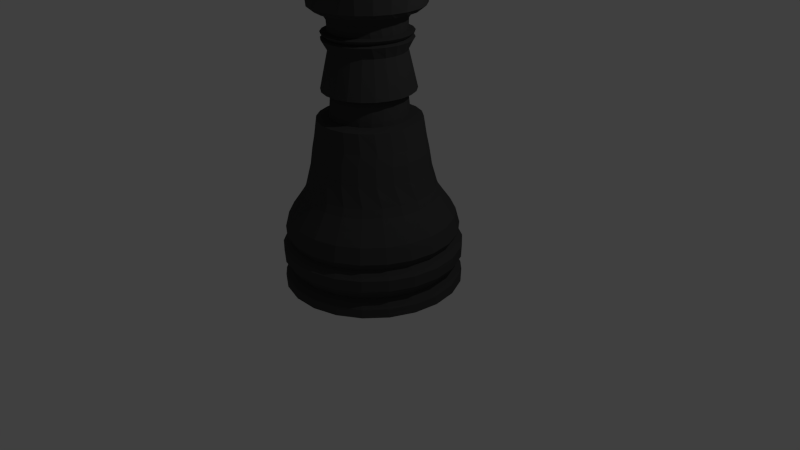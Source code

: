 # Source: b_rook.blend  (saved by Blender 2.69.0; exported with 4.5.12 LTS)
import bpy
from mathutils import Matrix  # noqa: F401  (used for matrix-valued properties, if any)

bpy.ops.wm.read_factory_settings(use_empty=True)
scene = bpy.context.scene
scene.name = 'Scene'

# ---- collections
col_collection_1 = bpy.data.collections.new('Collection 1'); scene.collection.children.link(col_collection_1)

# ---- materials (node trees are filled in below, after node groups)
mat_material = bpy.data.materials.new('Material')
mat_material.alpha_threshold = 0.0
mat_material.use_transparent_shadow = False
mat_material.diffuse_color = (0.0578, 0.0578, 0.0578, 1.0)
mat_material.roughness = 0.5
mat_material.line_color = (0.0, 0.0, 0.0, 1.0)

# ---- material node trees

# ---- world
world_world = bpy.data.worlds.new('World'); scene.world = world_world
world_world.color = (0.05088, 0.05088, 0.05088)
world_world.use_sun_shadow = False
world_world.sun_shadow_jitter_overblur = 0.0
world_world.cycles.sampling_method = 'MANUAL'
world_world.cycles.sample_map_resolution = 256

# ---- cameras
cam_camera = bpy.data.cameras.new('Camera')
cam_camera.clip_end = 100.0
cam_camera.lens = 35.0
cam_camera.sensor_width = 32.0
cam_camera.sensor_height = 18.0
cam_camera.ortho_scale = 7.314
cam_camera.dof.focus_distance = 0.0
cam_camera.dof.aperture_fstop = 128.0

# ---- lights
light_lamp = bpy.data.lights.new('Lamp', 'POINT')
light_lamp.transmission_factor = 0.0
light_lamp.cutoff_distance = 30.0
light_lamp.energy = 100.0
light_lamp.shadow_buffer_clip_start = 1.001
light_lamp.shadow_soft_size = 0.1
light_lamp.shadow_maximum_resolution = 0.006
light_lamp.use_absolute_resolution = True
light_lamp.cycles.use_multiple_importance_sampling = False

# ---- meshes
me_plane_001 = bpy.data.meshes.new('Plane.001')
me_plane_001.from_pydata([(2.018, -1.969, -0.0038), (0.01829, -1.969, -0.0038), (0.03259, 1.489, -0.0001375), (0.02301, 1.42, -0.003173), (0.01829, 1.451, -0.0038), (0.01829, 1.25, -0.0038), (0.01829, 1.048, -0.0038), (0.01829, 0.8471, -0.0038), (0.01829, 0.646, -0.0038), (0.01829, 0.4448, -0.0038), (0.01829, 0.2436, -0.0038), (0.01829, 0.04241, -0.0038), (0.01829, -0.1588, -0.0038), (0.01829, -0.36, -0.0038), (0.01829, -0.5611, -0.0038), (0.01829, -0.7623, -0.0038), (0.01829, -0.9635, -0.0038), (0.01829, -1.165, -0.0038), (0.01829, -1.366, -0.0038), (0.01829, -1.567, -0.0038), (0.01829, -1.768, -0.0038), (1.993, -1.863, -0.0038), (1.831, -1.759, -0.0038), (2.018, -1.472, -0.0038), (1.842, -1.378, 0.005449), (1.945, -1.277, 0.009599), (1.433, -0.6993, 0.002737), (1.315, -0.4509, 0.05455), (1.258, -0.2356, 0.05406), (1.205, -0.08529, 0.02679), (1.139, 0.1588, 0.04764), (0.8619, 0.1816, 0.0574), (0.822, 0.4531, 0.02717), (0.8356, 0.9696, 0.003505), (0.9719, 1.11, 0.03949), (0.879, 1.128, 0.01995), (0.9789, 1.184, 0.001714), (0.8186, 1.203, -0.09771), (1.113, 1.439, -0.03639), (1.237, 1.499, 0.03707), (0.7441, 1.51, -0.004235), (0.01829, -0.9132, -0.0038), (0.01829, -0.8629, -0.0038), (0.01829, -0.8126, -0.0038), (1.51, -0.802, 0.003336), (1.675, -0.9384, 0.004036), (1.854, -1.081, 0.006603), (0.01829, -1.466, -0.0038), (2.018, -1.615, -0.0038), (0.01829, 0.547, -0.0038), (1.022, 0.5055, 0.01515), (0.01829, 1.518, -0.0038), (0.01383, 1.478, -0.005334), (0.9364, 1.417, -0.06116), (0.8322, 1.33, -0.07998), (1.938, -1.969, 0.3164), (0.01945, -1.969, -0.0007461), (0.03139, 1.489, 0.004832), (0.0239, 1.42, -0.0008296), (0.01945, 1.451, -0.0007461), (0.01945, 1.25, -0.0007461), (0.01945, 1.048, -0.0007461), (0.01945, 0.8471, -0.0007461), (0.01945, 0.646, -0.0007461), (0.01945, 0.4448, -0.0007461), (0.01945, 0.2436, -0.0007461), (0.01945, 0.04241, -0.0007461), (0.01945, -0.1588, -0.0007461), (0.01945, -0.36, -0.0007461), (0.01945, -0.5611, -0.0007461), (0.01945, -0.7623, -0.0007461), (0.01945, -0.9635, -0.0007461), (0.01945, -1.165, -0.0007461), (0.01945, -1.366, -0.0007461), (0.01945, -1.567, -0.0007461), (0.01945, -1.768, -0.0007461), (1.914, -1.863, 0.3124), (1.758, -1.759, 0.2866), (1.938, -1.472, 0.3164), (1.765, -1.378, 0.2973), (1.861, -1.277, 0.3176), (1.374, -0.6993, 0.2298), (1.235, -0.4509, 0.2609), (1.18, -0.2356, 0.2514), (1.142, -0.08529, 0.2167), (1.069, 0.1588, 0.2264), (0.7983, 0.1816, 0.1917), (0.7751, 0.4531, 0.1564), (0.8, 0.9696, 0.1359), (0.9128, 1.11, 0.192), (0.8335, 1.128, 0.1585), (0.9384, 1.184, 0.1569), (0.8344, 1.203, 0.03605), (1.086, 1.439, 0.1401), (1.169, 1.499, 0.2315), (0.7162, 1.51, 0.1137), (0.01945, -0.9132, -0.0007461), (0.01945, -0.8629, -0.0007461), (0.01945, -0.8126, -0.0007461), (1.447, -0.802, 0.2426), (1.605, -0.9384, 0.2694), (1.776, -1.081, 0.3003), (0.01945, -1.466, -0.0007461), (1.939, -1.615, 0.3164), (0.01945, 0.547, -0.0007461), (0.9733, 0.5055, 0.1766), (0.01945, 1.518, -0.0007461), (0.01546, 1.478, -0.001065), (0.9291, 1.417, 0.08981), (0.8385, 1.33, 0.05521), (1.702, -1.969, 0.6109), (0.01903, -1.969, 0.002368), (0.02776, 1.489, 0.009411), (0.02358, 1.42, 0.00156), (0.01903, 1.451, 0.002368), (0.01903, 1.25, 0.002368), (0.01903, 1.048, 0.002368), (0.01903, 0.8471, 0.002368), (0.01903, 0.646, 0.002368), (0.01903, 0.4448, 0.002368), (0.01903, 0.2436, 0.002368), (0.01903, 0.04241, 0.002368), (0.01903, -0.1588, 0.002368), (0.01903, -0.36, 0.002368), (0.01903, -0.5611, 0.002368), (0.01903, -0.7623, 0.002368), (0.01903, -0.9635, 0.002368), (0.01903, -1.165, 0.002368), (0.01903, -1.366, 0.002368), (0.01903, -1.567, 0.002368), (0.01903, -1.768, 0.002368), (1.68, -1.863, 0.6032), (1.544, -1.759, 0.5538), (1.702, -1.472, 0.6109), (1.545, -1.378, 0.5651), (1.627, -1.277, 0.5999), (1.203, -0.6993, 0.4383), (1.054, -0.4509, 0.446), (1.007, -0.2356, 0.4283), (0.9876, -0.08529, 0.3891), (0.9127, 0.1588, 0.3868), (0.67, 0.1816, 0.3106), (0.6654, 0.4531, 0.273), (0.6996, 0.9696, 0.2572), (0.7797, 1.11, 0.329), (0.7203, 1.128, 0.2843), (0.8219, 1.184, 0.2993), (0.7825, 1.203, 0.1669), (0.9722, 1.439, 0.3052), (1.005, 1.499, 0.4072), (0.6303, 1.51, 0.2225), (0.01903, -0.9132, 0.002368), (0.01903, -0.8629, 0.002368), (0.01903, -0.8126, 0.002368), (1.267, -0.802, 0.4622), (1.405, -0.9384, 0.5129), (1.553, -1.081, 0.5697), (0.01903, -1.466, 0.002368), (1.702, -1.615, 0.611), (0.01903, 0.547, 0.002368), (0.8454, 0.5055, 0.3238), (0.01903, 1.518, 0.002368), (0.01488, 1.478, 0.003289), (0.8465, 1.417, 0.2335), (0.7769, 1.33, 0.1859), (1.327, -1.969, 0.856), (0.01708, -1.969, 0.00529), (0.02198, 1.489, 0.01323), (0.02208, 1.42, 0.003803), (0.01708, 1.451, 0.00529), (0.01708, 1.25, 0.00529), (0.01708, 1.048, 0.00529), (0.01708, 0.8471, 0.00529), (0.01708, 0.646, 0.00529), (0.01708, 0.4448, 0.00529), (0.01708, 0.2436, 0.00529), (0.01708, 0.04241, 0.00529), (0.01708, -0.1588, 0.00529), (0.01708, -0.36, 0.00529), (0.01708, -0.5611, 0.00529), (0.01708, -0.7623, 0.00529), (0.01708, -0.9635, 0.00529), (0.01708, -1.165, 0.00529), (0.01708, -1.366, 0.00529), (0.01708, -1.567, 0.00529), (0.01708, -1.768, 0.00529), (1.31, -1.863, 0.8452), (1.204, -1.759, 0.7762), (1.327, -1.472, 0.856), (1.199, -1.378, 0.7871), (1.261, -1.277, 0.8335), (0.9347, -0.6993, 0.6113), (0.7879, -0.4509, 0.5951), (0.7513, -0.2356, 0.5706), (0.7529, -0.08529, 0.5299), (0.6821, 0.1588, 0.5158), (0.4874, 0.1816, 0.4042), (0.5018, 0.4531, 0.3674), (0.5425, 0.9696, 0.3577), (0.5834, 1.11, 0.4393), (0.5489, 1.128, 0.387), (0.6388, 1.184, 0.4175), (0.6673, 1.203, 0.2842), (0.7803, 1.439, 0.4455), (0.7608, 1.499, 0.5499), (0.4935, 1.51, 0.3132), (0.01708, -0.9132, 0.00529), (0.01708, -0.8629, 0.00529), (0.01708, -0.8126, 0.00529), (0.9842, -0.802, 0.6444), (1.091, -0.9384, 0.7149), (1.205, -1.081, 0.7929), (0.01708, -1.466, 0.00529), (1.327, -1.615, 0.856), (0.01708, 0.547, 0.00529), (0.6491, 0.5055, 0.4447), (0.01708, 1.518, 0.00529), (0.01214, 1.478, 0.007374), (0.6954, 1.417, 0.3583), (0.6524, 1.33, 0.3016), (0.8446, -1.969, 1.032), (0.01374, -1.969, 0.007784), (0.01453, 1.489, 0.01598), (0.01952, 1.42, 0.005717), (0.01374, 1.451, 0.007784), (0.01374, 1.25, 0.007784), (0.01374, 1.048, 0.007784), (0.01374, 0.8471, 0.007784), (0.01374, 0.646, 0.007784), (0.01374, 0.4448, 0.007784), (0.01374, 0.2436, 0.007784), (0.01374, 0.04241, 0.007784), (0.01374, -0.1588, 0.007784), (0.01374, -0.36, 0.007784), (0.01374, -0.5611, 0.007784), (0.01374, -0.7623, 0.007784), (0.01374, -0.9635, 0.007784), (0.01374, -1.165, 0.007784), (0.01374, -1.366, 0.007784), (0.01374, -1.567, 0.007784), (0.01374, -1.768, 0.007784), (0.834, -1.863, 1.019), (0.7666, -1.759, 0.9356), (0.8446, -1.472, 1.032), (0.7565, -1.378, 0.9454), (0.7924, -1.277, 0.9997), (0.5908, -0.6993, 0.7347), (0.4581, -0.4509, 0.6959), (0.4353, -0.2356, 0.6666), (0.4571, -0.08529, 0.6278), (0.3963, 0.1588, 0.6031), (0.2653, 0.1816, 0.4651), (0.2976, 0.4531, 0.4321), (0.3415, 0.9696, 0.4293), (0.3399, 1.11, 0.514), (0.3329, 1.128, 0.4583), (0.4039, 1.184, 0.5019), (0.498, 1.203, 0.3785), (0.5259, 1.439, 0.5498), (0.4548, 1.499, 0.6481), (0.3167, 1.51, 0.3786), (0.01374, -0.9132, 0.007784), (0.01374, -0.8629, 0.007784), (0.01374, -0.8126, 0.007784), (0.6218, -0.802, 0.7743), (0.6891, -0.9384, 0.859), (0.7595, -1.081, 0.9519), (0.01374, -1.466, 0.007784), (0.8446, -1.615, 1.032), (0.01374, 0.547, 0.007784), (0.4002, 0.5055, 0.5297), (0.01374, 1.518, 0.007784), (0.007474, 1.478, 0.01086), (0.4879, 1.417, 0.454), (0.475, 1.33, 0.3928), (0.2939, -1.969, 1.124), (0.009285, -1.969, 0.009647), (0.006002, 1.489, 0.01743), (0.0161, 1.42, 0.007147), (0.009285, 1.451, 0.009647), (0.009285, 1.25, 0.009647), (0.009285, 1.048, 0.009647), (0.009285, 0.8471, 0.009647), (0.009285, 0.646, 0.009647), (0.009285, 0.4448, 0.009647), (0.009285, 0.2436, 0.009647), (0.009285, 0.04241, 0.009647), (0.009285, -0.1588, 0.009647), (0.009285, -0.36, 0.009647), (0.009285, -0.5611, 0.009647), (0.009285, -0.7623, 0.009647), (0.009285, -0.9635, 0.009647), (0.009285, -1.165, 0.009647), (0.009285, -1.366, 0.009647), (0.009285, -1.567, 0.009647), (0.009285, -1.768, 0.009647), (0.2903, -1.863, 1.11), (0.2672, -1.759, 1.019), (0.2939, -1.472, 1.124), (0.2526, -1.378, 1.027), (0.2599, -1.277, 1.085), (0.1991, -0.6993, 0.7987), (0.09121, -0.4509, 0.7404), (0.08398, -0.2356, 0.7086), (0.1243, -0.08529, 0.6749), (0.07836, 0.1588, 0.6415), (0.02172, 0.1816, 0.4883), (0.0692, 0.4531, 0.4618), (0.1128, 0.9696, 0.466), (0.06887, 1.11, 0.5471), (0.09001, 1.128, 0.4925), (0.1363, 1.184, 0.5456), (0.2884, 1.203, 0.4421), (0.2296, 1.439, 0.6095), (0.112, 1.499, 0.6937), (0.1145, 1.51, 0.4132), (0.009285, -0.9132, 0.009647), (0.009285, -0.8629, 0.009647), (0.009285, -0.8126, 0.009647), (0.209, -0.802, 0.8415), (0.2312, -0.9384, 0.9334), (0.2522, -1.081, 1.034), (0.009285, -1.466, 0.009647), (0.2939, -1.615, 1.124), (0.009285, 0.547, 0.009647), (0.1188, 0.5055, 0.5717), (0.009285, 1.518, 0.009647), (0.001248, 1.478, 0.01347), (0.2408, 1.417, 0.513), (0.2591, 1.33, 0.4522), (-0.2806, -1.969, 1.125), (0.00408, -1.969, 0.01073), (-0.002908, 1.489, 0.01747), (0.0121, 1.42, 0.007977), (0.00408, 1.451, 0.01073), (0.00408, 1.25, 0.01073), (0.00408, 1.048, 0.01073), (0.00408, 0.8471, 0.01073), (0.00408, 0.646, 0.01073), (0.00408, 0.4448, 0.01073), (0.00408, 0.2436, 0.01073), (0.00408, 0.04241, 0.01073), (0.00408, -0.1588, 0.01073), (0.00408, -0.36, 0.01073), (0.00408, -0.5611, 0.01073), (0.00408, -0.7623, 0.01073), (0.00408, -0.9635, 0.01073), (0.00408, -1.165, 0.01073), (0.00408, -1.366, 0.01073), (0.00408, -1.567, 0.01073), (0.00408, -1.768, 0.01073), (-0.2769, -1.863, 1.111), (-0.2538, -1.759, 1.02), (-0.2806, -1.472, 1.125), (-0.2718, -1.378, 1.025), (-0.2937, -1.277, 1.082), (-0.2087, -0.6993, 0.7979), (-0.2831, -0.4509, 0.7248), (-0.2741, -0.2356, 0.6932), (-0.2185, -0.08529, 0.6673), (-0.2459, 0.1588, 0.6279), (-0.2236, 0.1816, 0.472), (-0.1648, 0.4531, 0.4541), (-0.1251, 0.9696, 0.465), (-0.2078, 1.11, 0.5358), (-0.1602, 1.128, 0.4869), (-0.1423, 1.184, 0.5451), (0.05534, 1.203, 0.47), (-0.08455, 1.439, 0.6197), (-0.2398, 1.499, 0.6832), (-0.09697, 1.51, 0.4145), (0.00408, -0.9132, 0.01073), (0.00408, -0.8629, 0.01073), (0.00408, -0.8126, 0.01073), (-0.2207, -0.802, 0.8406), (-0.2454, -0.9384, 0.9323), (-0.2755, -1.081, 1.032), (0.00408, -1.466, 0.01073), (-0.2806, -1.615, 1.125), (0.00408, 0.547, 0.01073), (-0.1721, 0.5055, 0.5673), (0.00408, 1.518, 0.01073), (-0.006029, 1.478, 0.01498), (-0.02572, 1.417, 0.5304), (0.02223, 1.33, 0.475), (-0.8323, -1.969, 1.035), (-0.001456, -1.969, 0.01094), (-0.01148, 1.489, 0.0161), (0.007855, 1.42, 0.00814), (-0.001456, 1.451, 0.01094), (-0.001456, 1.25, 0.01094), (-0.001456, 1.048, 0.01094), (-0.001456, 0.8471, 0.01094), (-0.001456, 0.646, 0.01094), (-0.001456, 0.4448, 0.01094), (-0.001456, 0.2436, 0.01094), (-0.001456, 0.04241, 0.01094), (-0.001456, -0.1588, 0.01094), (-0.001456, -0.36, 0.01094), (-0.001456, -0.5611, 0.01094), (-0.001456, -0.7623, 0.01094), (-0.001456, -0.9635, 0.01094), (-0.001456, -1.165, 0.01094), (-0.001456, -1.366, 0.01094), (-0.001456, -1.567, 0.01094), (-0.001456, -1.768, 0.01094), (-0.8217, -1.863, 1.022), (-0.7543, -1.759, 0.9388), (-0.8323, -1.472, 1.035), (-0.7741, -1.378, 0.9409), (-0.8235, -1.277, 0.9917), (-0.5997, -0.6993, 0.7325), (-0.6345, -0.4509, 0.6506), (-0.61, -0.2356, 0.6217), (-0.5437, -0.08529, 0.6056), (-0.5503, 0.1588, 0.5635), (-0.4508, 0.1816, 0.4174), (-0.3854, 0.4531, 0.4095), (-0.3528, 0.9696, 0.4264), (-0.4676, 1.11, 0.4812), (-0.3974, 1.128, 0.4417), (-0.4094, 1.184, 0.5005), (-0.1822, 1.203, 0.4597), (-0.3911, 1.439, 0.5798), (-0.572, 1.499, 0.6173), (-0.3004, 1.51, 0.3821), (-0.001456, -0.9132, 0.01094), (-0.001456, -0.8629, 0.01094), (-0.001456, -0.8126, 0.01094), (-0.6326, -0.802, 0.7715), (-0.7022, -0.9384, 0.8556), (-0.7808, -1.081, 0.9464), (-0.001456, -1.466, 0.01094), (-0.8323, -1.615, 1.035), (-0.001456, 0.547, 0.01094), (-0.4492, 0.5055, 0.5171), (-0.001456, 1.518, 0.01094), (-0.01377, 1.478, 0.01527), (-0.2902, 1.417, 0.5048), (-0.2164, 1.33, 0.4593), (-1.317, -1.969, 0.861), (-0.006873, -1.969, 0.01027), (-0.01901, 1.489, 0.01342), (0.003697, 1.42, 0.007623), (-0.006873, 1.451, 0.01027), (-0.006873, 1.25, 0.01027), (-0.006873, 1.048, 0.01027), (-0.006873, 0.8471, 0.01027), (-0.006873, 0.646, 0.01027), (-0.006873, 0.4448, 0.01027), (-0.006873, 0.2436, 0.01027), (-0.006873, 0.04241, 0.01027), (-0.006873, -0.1588, 0.01027), (-0.006873, -0.36, 0.01027), (-0.006873, -0.5611, 0.01027), (-0.006873, -0.7623, 0.01027), (-0.006873, -0.9635, 0.01027), (-0.006873, -1.165, 0.01027), (-0.006873, -1.366, 0.01027), (-0.006873, -1.567, 0.01027), (-0.006873, -1.768, 0.01027), (-1.3, -1.863, 0.8502), (-1.194, -1.759, 0.7811), (-1.317, -1.472, 0.861), (-1.214, -1.378, 0.78), (-1.287, -1.277, 0.821), (-0.9421, -0.6993, 0.6077), (-0.9344, -0.4509, 0.5236), (-0.8965, -0.2356, 0.4998), (-0.8248, -0.08529, 0.4948), (-0.8101, 0.1588, 0.4534), (-0.6415, 0.1816, 0.329), (-0.5748, 0.4531, 0.3318), (-0.5519, 0.9696, 0.3531), (-0.6895, 1.11, 0.3875), (-0.6024, 1.128, 0.3608), (-0.6434, 1.184, 0.4153), (-0.4049, 1.203, 0.4122), (-0.6653, 1.439, 0.4929), (-0.8578, 1.499, 0.5014), (-0.4795, 1.51, 0.3188), (-0.006873, -0.9132, 0.01027), (-0.006873, -0.8629, 0.01027), (-0.006873, -0.8126, 0.01027), (-0.9932, -0.802, 0.64), (-1.102, -0.9384, 0.7096), (-1.223, -1.081, 0.7842), (-0.006873, -1.466, 0.01027), (-1.317, -1.615, 0.861), (-0.006873, 0.547, 0.01027), (-0.6898, 0.5055, 0.4249), (-0.006873, 1.518, 0.01027), (-0.02134, 1.478, 0.01433), (-0.5311, 1.417, 0.4384), (-0.4376, 1.33, 0.4063), (-1.694, -1.969, 0.6173), (-0.01173, -1.969, 0.008761), (-0.02491, 1.489, 0.009662), (-3.382e-05, 1.42, 0.006467), (-0.01173, 1.451, 0.008761), (-0.01173, 1.25, 0.008761), (-0.01173, 1.048, 0.008761), (-0.01173, 0.8471, 0.008761), (-0.01173, 0.646, 0.008761), (-0.01173, 0.4448, 0.008761), (-0.01173, 0.2436, 0.008761), (-0.01173, 0.04241, 0.008761), (-0.01173, -0.1588, 0.008761), (-0.01173, -0.36, 0.008761), (-0.01173, -0.5611, 0.008761), (-0.01173, -0.7623, 0.008761), (-0.01173, -0.9635, 0.008761), (-0.01173, -1.165, 0.008761), (-0.01173, -1.366, 0.008761), (-0.01173, -1.567, 0.008761), (-0.01173, -1.768, 0.008761), (-1.673, -1.863, 0.6096), (-1.536, -1.759, 0.5602), (-1.694, -1.472, 0.6173), (-1.555, -1.378, 0.556), (-1.645, -1.277, 0.5837), (-1.208, -0.6993, 0.4337), (-1.159, -0.4509, 0.3543), (-1.11, -0.2356, 0.3374), (-1.039, -0.08529, 0.344), (-1.004, 0.1588, 0.3066), (-0.7802, 0.1816, 0.214), (-0.7176, 0.4531, 0.2273), (-0.7064, 0.9696, 0.2513), (-0.8556, 1.11, 0.2625), (-0.7587, 1.128, 0.2507), (-0.8252, 1.184, 0.2964), (-0.5948, 1.203, 0.3313), (-0.8848, 1.439, 0.366), (-1.074, 1.499, 0.3449), (-0.6196, 1.51, 0.2296), (-0.01173, -0.9132, 0.008761), (-0.01173, -0.8629, 0.008761), (-0.01173, -0.8126, 0.008761), (-1.273, -0.802, 0.4566), (-1.413, -0.9384, 0.5061), (-1.566, -1.081, 0.5586), (-0.01173, -1.466, 0.008761), (-1.694, -1.615, 0.6174), (-0.01173, 0.547, 0.008761), (-0.8745, 0.5055, 0.2983), (-0.01173, 1.518, 0.008761), (-0.02814, 1.478, 0.01223), (-0.729, 1.417, 0.3364), (-0.6233, 1.33, 0.3205), (-1.935, -1.969, 0.3237), (-0.01564, -1.969, 0.006545), (-0.02868, 1.489, 0.005118), (-0.003035, 1.42, 0.004767), (-0.01564, 1.451, 0.006545), (-0.01564, 1.25, 0.006545), (-0.01564, 1.048, 0.006545), (-0.01564, 0.8471, 0.006545), (-0.01564, 0.646, 0.006545), (-0.01564, 0.4448, 0.006545), (-0.01564, 0.2436, 0.006545), (-0.01564, 0.04241, 0.006545), (-0.01564, -0.1588, 0.006545), (-0.01564, -0.36, 0.006545), (-0.01564, -0.5611, 0.006545), (-0.01564, -0.7623, 0.006545), (-0.01564, -0.9635, 0.006545), (-0.01564, -1.165, 0.006545), (-0.01564, -1.366, 0.006545), (-0.01564, -1.567, 0.006545), (-0.01564, -1.768, 0.006545), (-1.91, -1.863, 0.3196), (-1.755, -1.759, 0.2939), (-1.935, -1.472, 0.3237), (-1.77, -1.378, 0.2869), (-1.871, -1.277, 0.2992), (-1.376, -0.6993, 0.2246), (-1.289, -0.4509, 0.1562), (-1.234, -0.2356, 0.1476), (-1.169, -0.08529, 0.1653), (-1.117, 0.1588, 0.1349), (-0.8558, 0.1816, 0.0816), (-0.8023, 0.4531, 0.1043), (-0.8035, 0.9696, 0.1291), (-0.9523, 1.11, 0.1162), (-0.8534, 1.128, 0.1202), (-0.9402, 1.184, 0.1536), (-0.7366, 1.203, 0.2236), (-1.032, 1.439, 0.2094), (-1.203, 1.499, 0.1604), (-0.7094, 1.51, 0.1219), (-0.01564, -0.9132, 0.006545), (-0.01564, -0.8629, 0.006545), (-0.01564, -0.8126, 0.006545), (-1.45, -0.802, 0.2362), (-1.609, -0.9384, 0.2616), (-1.782, -1.081, 0.2876), (-0.01564, -1.466, 0.006545), (-1.935, -1.615, 0.3237), (-0.01564, 0.547, 0.006545), (-0.9885, 0.5055, 0.1476), (-0.01564, 1.518, 0.006545), (-0.03361, 1.478, 0.009129), (-0.8679, 1.417, 0.2072), (-0.7584, 1.33, 0.2087), (-2.018, -1.969, 0.003798), (-0.01829, -1.969, 0.0038), (-0.03002, 1.489, 0.0001607), (-0.005063, 1.42, 0.002659), (-0.01829, 1.451, 0.0038), (-0.01829, 1.25, 0.0038), (-0.01829, 1.048, 0.0038), (-0.01829, 0.8471, 0.0038), (-0.01829, 0.646, 0.0038), (-0.01829, 0.4448, 0.0038), (-0.01829, 0.2436, 0.0038), (-0.01829, 0.04241, 0.0038), (-0.01829, -0.1588, 0.0038), (-0.01829, -0.36, 0.0038), (-0.01829, -0.5611, 0.0038), (-0.01829, -0.7623, 0.0038), (-0.01829, -0.9635, 0.0038), (-0.01829, -1.165, 0.0038), (-0.01829, -1.366, 0.0038), (-0.01829, -1.567, 0.0038), (-0.01829, -1.768, 0.0038), (-1.993, -1.863, 0.003798), (-1.831, -1.759, 0.003798), (-2.018, -1.472, 0.003798), (-1.842, -1.378, -0.00545), (-1.945, -1.277, -0.0096), (-1.433, -0.6993, -0.002738), (-1.315, -0.4509, -0.05455), (-1.258, -0.2356, -0.05406), (-1.205, -0.08529, -0.02679), (-1.139, 0.1588, -0.04764), (-0.8619, 0.1816, -0.0574), (-0.822, 0.4531, -0.02717), (-0.8356, 0.9696, -0.003506), (-0.9719, 1.11, -0.03949), (-0.879, 1.128, -0.01995), (-0.9789, 1.184, -0.001715), (-0.8186, 1.203, 0.09771), (-1.095, 1.439, 0.03588), (-1.235, 1.499, -0.03704), (-0.7416, 1.51, 0.004258), (-0.01829, -0.9132, 0.0038), (-0.01829, -0.8629, 0.0038), (-0.01829, -0.8126, 0.0038), (-1.51, -0.802, -0.003337), (-1.675, -0.9384, -0.004037), (-1.854, -1.081, -0.006605), (-0.01829, -1.466, 0.0038), (-2.018, -1.615, 0.003798), (-0.01829, 0.547, 0.0038), (-1.022, 0.5055, -0.01515), (-0.01829, 1.518, 0.0038), (-0.0373, 1.478, 0.005291), (-0.9364, 1.417, 0.06115), (-0.8322, 1.33, 0.07998), (-1.938, -1.969, -0.3164), (-0.01945, -1.969, 0.0007461), (-0.02882, 1.489, -0.004809), (-0.005955, 1.42, 0.0003157), (-0.01945, 1.451, 0.0007461), (-0.01945, 1.25, 0.0007461), (-0.01945, 1.048, 0.0007461), (-0.01945, 0.8471, 0.0007461), (-0.01945, 0.646, 0.0007461), (-0.01945, 0.4448, 0.0007461), (-0.01945, 0.2436, 0.0007461), (-0.01945, 0.04241, 0.0007461), (-0.01945, -0.1588, 0.0007461), (-0.01945, -0.36, 0.0007461), (-0.01945, -0.5611, 0.0007461), (-0.01945, -0.7623, 0.0007461), (-0.01945, -0.9635, 0.0007461), (-0.01945, -1.165, 0.0007461), (-0.01945, -1.366, 0.0007461), (-0.01945, -1.567, 0.0007461), (-0.01945, -1.768, 0.0007461), (-1.914, -1.863, -0.3124), (-1.758, -1.759, -0.2866), (-1.938, -1.472, -0.3164), (-1.765, -1.378, -0.2973), (-1.861, -1.277, -0.3176), (-1.374, -0.6993, -0.2298), (-1.235, -0.4509, -0.2609), (-1.18, -0.2356, -0.2514), (-1.142, -0.08529, -0.2167), (-1.069, 0.1588, -0.2264), (-0.7983, 0.1816, -0.1917), (-0.7751, 0.4531, -0.1564), (-0.8, 0.9696, -0.1359), (-0.9128, 1.11, -0.192), (-0.8335, 1.128, -0.1585), (-0.9384, 1.184, -0.1569), (-0.8344, 1.203, -0.03605), (-1.068, 1.439, -0.1406), (-1.166, 1.499, -0.2315), (-0.7136, 1.51, -0.1137), (-0.01945, -0.9132, 0.0007461), (-0.01945, -0.8629, 0.0007461), (-0.01945, -0.8126, 0.0007461), (-1.447, -0.802, -0.2426), (-1.605, -0.9384, -0.2694), (-1.776, -1.081, -0.3003), (-0.01945, -1.466, 0.0007461), (-1.939, -1.615, -0.3164), (-0.01945, 0.547, 0.0007461), (-0.9733, 0.5055, -0.1766), (-0.01945, 1.518, 0.0007461), (-0.03892, 1.478, 0.001021), (-0.9291, 1.417, -0.08981), (-0.8385, 1.33, -0.05521), (-1.702, -1.969, -0.6109), (-0.01903, -1.969, -0.002368), (-0.02519, 1.489, -0.009388), (-0.005637, 1.42, -0.002074), (-0.01903, 1.451, -0.002368), (-0.01903, 1.25, -0.002368), (-0.01903, 1.048, -0.002368), (-0.01903, 0.8471, -0.002368), (-0.01903, 0.646, -0.002368), (-0.01903, 0.4448, -0.002368), (-0.01903, 0.2436, -0.002368), (-0.01903, 0.04241, -0.002368), (-0.01903, -0.1588, -0.002368), (-0.01903, -0.36, -0.002368), (-0.01903, -0.5611, -0.002368), (-0.01903, -0.7623, -0.002368), (-0.01903, -0.9635, -0.002368), (-0.01903, -1.165, -0.002368), (-0.01903, -1.366, -0.002368), (-0.01903, -1.567, -0.002368), (-0.01903, -1.768, -0.002368), (-1.68, -1.863, -0.6032), (-1.544, -1.759, -0.5538), (-1.702, -1.472, -0.6109), (-1.545, -1.378, -0.5651), (-1.627, -1.277, -0.5999), (-1.203, -0.6993, -0.4383), (-1.054, -0.4509, -0.446), (-1.007, -0.2356, -0.4283), (-0.9876, -0.08529, -0.3891), (-0.9127, 0.1588, -0.3868), (-0.67, 0.1816, -0.3106), (-0.6654, 0.4531, -0.273), (-0.6996, 0.9696, -0.2572), (-0.7797, 1.11, -0.329), (-0.7203, 1.128, -0.2843), (-0.8219, 1.184, -0.2993), (-0.7825, 1.203, -0.1669), (-0.9542, 1.439, -0.3057), (-1.003, 1.499, -0.4072), (-0.6277, 1.51, -0.2225), (-0.01903, -0.9132, -0.002368), (-0.01903, -0.8629, -0.002368), (-0.01903, -0.8126, -0.002368), (-1.267, -0.802, -0.4622), (-1.405, -0.9384, -0.5129), (-1.553, -1.081, -0.5697), (-0.01903, -1.466, -0.002368), (-1.702, -1.615, -0.611), (-0.01903, 0.547, -0.002368), (-0.8454, 0.5055, -0.3238), (-0.01903, 1.518, -0.002368), (-0.03835, 1.478, -0.003333), (-0.8465, 1.417, -0.2335), (-0.7769, 1.33, -0.1859), (-1.327, -1.969, -0.856), (-0.01708, -1.969, -0.00529), (-0.01941, 1.489, -0.01321), (-0.004135, 1.42, -0.004317), (-0.01708, 1.451, -0.00529), (-0.01708, 1.25, -0.00529), (-0.01708, 1.048, -0.00529), (-0.01708, 0.8471, -0.00529), (-0.01708, 0.646, -0.00529), (-0.01708, 0.4448, -0.00529), (-0.01708, 0.2436, -0.00529), (-0.01708, 0.04241, -0.00529), (-0.01708, -0.1588, -0.00529), (-0.01708, -0.36, -0.00529), (-0.01708, -0.5611, -0.00529), (-0.01708, -0.7623, -0.00529), (-0.01708, -0.9635, -0.00529), (-0.01708, -1.165, -0.00529), (-0.01708, -1.366, -0.00529), (-0.01708, -1.567, -0.00529), (-0.01708, -1.768, -0.00529), (-1.31, -1.863, -0.8452), (-1.204, -1.759, -0.7762), (-1.327, -1.472, -0.856), (-1.199, -1.378, -0.7871), (-1.261, -1.277, -0.8335), (-0.9347, -0.6993, -0.6113), (-0.7879, -0.4509, -0.5951), (-0.7513, -0.2356, -0.5706), (-0.7529, -0.08529, -0.5299), (-0.6821, 0.1588, -0.5158), (-0.4874, 0.1816, -0.4042), (-0.5018, 0.4531, -0.3674), (-0.5425, 0.9696, -0.3577), (-0.5834, 1.11, -0.4393), (-0.5489, 1.128, -0.387), (-0.6388, 1.184, -0.4175), (-0.6673, 1.203, -0.2842), (-0.7623, 1.439, -0.4461), (-0.7583, 1.499, -0.5499), (-0.4909, 1.51, -0.3132), (-0.01708, -0.9132, -0.00529), (-0.01708, -0.8629, -0.00529), (-0.01708, -0.8126, -0.00529), (-0.9842, -0.802, -0.6444), (-1.091, -0.9384, -0.7149), (-1.205, -1.081, -0.7929), (-0.01708, -1.466, -0.00529), (-1.327, -1.615, -0.856), (-0.01708, 0.547, -0.00529), (-0.6491, 0.5055, -0.4447), (-0.01708, 1.518, -0.00529), (-0.03561, 1.478, -0.007418), (-0.6954, 1.417, -0.3583), (-0.6524, 1.33, -0.3016), (-0.8446, -1.969, -1.032), (-0.01374, -1.969, -0.007784), (-0.01196, 1.489, -0.01595), (-0.001572, 1.42, -0.006231), (-0.01374, 1.451, -0.007784), (-0.01374, 1.25, -0.007784), (-0.01374, 1.048, -0.007784), (-0.01374, 0.8471, -0.007784), (-0.01374, 0.646, -0.007784), (-0.01374, 0.4448, -0.007784), (-0.01374, 0.2436, -0.007784), (-0.01374, 0.04241, -0.007784), (-0.01374, -0.1588, -0.007784), (-0.01374, -0.36, -0.007784), (-0.01374, -0.5611, -0.007784), (-0.01374, -0.7623, -0.007784), (-0.01374, -0.9635, -0.007784), (-0.01374, -1.165, -0.007784), (-0.01374, -1.366, -0.007784), (-0.01374, -1.567, -0.007784), (-0.01374, -1.768, -0.007784), (-0.834, -1.863, -1.019), (-0.7666, -1.759, -0.9356), (-0.8446, -1.472, -1.032), (-0.7565, -1.378, -0.9454), (-0.7924, -1.277, -0.9997), (-0.5908, -0.6993, -0.7347), (-0.4581, -0.4509, -0.6959), (-0.4353, -0.2356, -0.6666), (-0.4571, -0.08529, -0.6278), (-0.3963, 0.1588, -0.6031), (-0.2653, 0.1816, -0.4651), (-0.2976, 0.4531, -0.4321), (-0.3415, 0.9696, -0.4293), (-0.3399, 1.11, -0.514), (-0.3329, 1.128, -0.4583), (-0.4039, 1.184, -0.5019), (-0.498, 1.203, -0.3785), (-0.5079, 1.439, -0.5503), (-0.4522, 1.499, -0.6481), (-0.3142, 1.51, -0.3785), (-0.01374, -0.9132, -0.007784), (-0.01374, -0.8629, -0.007784), (-0.01374, -0.8126, -0.007784), (-0.6218, -0.802, -0.7743), (-0.6891, -0.9384, -0.859), (-0.7595, -1.081, -0.9519), (-0.01374, -1.466, -0.007784), (-0.8446, -1.615, -1.032), (-0.01374, 0.547, -0.007784), (-0.4002, 0.5055, -0.5297), (-0.01374, 1.518, -0.007784), (-0.03094, 1.478, -0.0109), (-0.4878, 1.417, -0.454), (-0.475, 1.33, -0.3928), (-0.2939, -1.969, -1.124), (-0.009285, -1.969, -0.009647), (-0.003432, 1.489, -0.01741), (0.001846, 1.42, -0.007661), (-0.009285, 1.451, -0.009647), (-0.009285, 1.25, -0.009647), (-0.009285, 1.048, -0.009647), (-0.009285, 0.8471, -0.009647), (-0.009285, 0.646, -0.009647), (-0.009285, 0.4448, -0.009647), (-0.009285, 0.2436, -0.009647), (-0.009285, 0.04241, -0.009647), (-0.009285, -0.1588, -0.009647), (-0.009285, -0.36, -0.009647), (-0.009285, -0.5611, -0.009647), (-0.009285, -0.7623, -0.009647), (-0.009285, -0.9635, -0.009647), (-0.009285, -1.165, -0.009647), (-0.009285, -1.366, -0.009647), (-0.009285, -1.567, -0.009647), (-0.009285, -1.768, -0.009647), (-0.2903, -1.863, -1.11), (-0.2672, -1.759, -1.019), (-0.2939, -1.472, -1.124), (-0.2526, -1.378, -1.027), (-0.2599, -1.277, -1.085), (-0.1991, -0.6993, -0.7987), (-0.09121, -0.4509, -0.7404), (-0.08398, -0.2356, -0.7086), (-0.1243, -0.08529, -0.6749), (-0.07836, 0.1588, -0.6415), (-0.02172, 0.1816, -0.4883), (-0.0692, 0.4531, -0.4618), (-0.1128, 0.9696, -0.466), (-0.06887, 1.11, -0.5471), (-0.09001, 1.128, -0.4925), (-0.1363, 1.184, -0.5456), (-0.2884, 1.203, -0.4421), (-0.2117, 1.439, -0.61), (-0.1094, 1.499, -0.6937), (-0.1119, 1.51, -0.4132), (-0.009285, -0.9132, -0.009647), (-0.009285, -0.8629, -0.009647), (-0.009285, -0.8126, -0.009647), (-0.209, -0.802, -0.8415), (-0.2312, -0.9384, -0.9334), (-0.2522, -1.081, -1.034), (-0.009285, -1.466, -0.009647), (-0.2939, -1.615, -1.124), (-0.009285, 0.547, -0.009647), (-0.1188, 0.5055, -0.5717), (-0.009285, 1.518, -0.009647), (-0.02472, 1.478, -0.01351), (-0.2408, 1.417, -0.513), (-0.2591, 1.33, -0.4522), (0.2806, -1.969, -1.125), (-0.00408, -1.969, -0.01073), (0.005478, 1.489, -0.01745), (0.005841, 1.42, -0.008491), (-0.00408, 1.451, -0.01073), (-0.00408, 1.25, -0.01073), (-0.00408, 1.048, -0.01073), (-0.00408, 0.8471, -0.01073), (-0.00408, 0.646, -0.01073), (-0.00408, 0.4448, -0.01073), (-0.00408, 0.2436, -0.01073), (-0.00408, 0.04241, -0.01073), (-0.00408, -0.1588, -0.01073), (-0.00408, -0.36, -0.01073), (-0.00408, -0.5611, -0.01073), (-0.00408, -0.7623, -0.01073), (-0.00408, -0.9635, -0.01073), (-0.00408, -1.165, -0.01073), (-0.00408, -1.366, -0.01073), (-0.00408, -1.567, -0.01073), (-0.00408, -1.768, -0.01073), (0.2769, -1.863, -1.111), (0.2538, -1.759, -1.02), (0.2806, -1.472, -1.125), (0.2718, -1.378, -1.025), (0.2937, -1.277, -1.082), (0.2087, -0.6993, -0.7979), (0.2831, -0.4509, -0.7248), (0.2741, -0.2356, -0.6932), (0.2185, -0.08529, -0.6673), (0.2459, 0.1588, -0.6279), (0.2236, 0.1816, -0.472), (0.1648, 0.4531, -0.4541), (0.1251, 0.9696, -0.465), (0.2078, 1.11, -0.5358), (0.1602, 1.128, -0.4869), (0.1423, 1.184, -0.5451), (-0.05534, 1.203, -0.47), (0.1025, 1.439, -0.6203), (0.2423, 1.499, -0.6832), (0.09954, 1.51, -0.4144), (-0.00408, -0.9132, -0.01073), (-0.00408, -0.8629, -0.01073), (-0.00408, -0.8126, -0.01073), (0.2207, -0.802, -0.8406), (0.2454, -0.9384, -0.9323), (0.2755, -1.081, -1.032), (-0.00408, -1.466, -0.01073), (0.2806, -1.615, -1.125), (-0.00408, 0.547, -0.01073), (0.1721, 0.5055, -0.5673), (-0.00408, 1.518, -0.01073), (-0.01744, 1.478, -0.01502), (0.02572, 1.417, -0.5304), (-0.02223, 1.33, -0.475), (0.8323, -1.969, -1.035), (0.001456, -1.969, -0.01094), (0.01405, 1.489, -0.01608), (0.01009, 1.42, -0.008654), (0.001456, 1.451, -0.01094), (0.001456, 1.25, -0.01094), (0.001456, 1.048, -0.01094), (0.001456, 0.8471, -0.01094), (0.001456, 0.646, -0.01094), (0.001456, 0.4448, -0.01094), (0.001456, 0.2436, -0.01094), (0.001456, 0.04241, -0.01094), (0.001456, -0.1588, -0.01094), (0.001456, -0.36, -0.01094), (0.001456, -0.5611, -0.01094), (0.001456, -0.7623, -0.01094), (0.001456, -0.9635, -0.01094), (0.001456, -1.165, -0.01094), (0.001456, -1.366, -0.01094), (0.001456, -1.567, -0.01094), (0.001456, -1.768, -0.01094), (0.8218, -1.863, -1.022), (0.7543, -1.759, -0.9388), (0.8323, -1.472, -1.035), (0.7741, -1.378, -0.9409), (0.8235, -1.277, -0.9917), (0.5997, -0.6993, -0.7325), (0.6345, -0.4509, -0.6506), (0.61, -0.2356, -0.6217), (0.5437, -0.08529, -0.6056), (0.5503, 0.1588, -0.5635), (0.4508, 0.1816, -0.4174), (0.3854, 0.4531, -0.4095), (0.3528, 0.9696, -0.4264), (0.4676, 1.11, -0.4812), (0.3974, 1.128, -0.4417), (0.4094, 1.184, -0.5005), (0.1822, 1.203, -0.4597), (0.4091, 1.439, -0.5803), (0.5746, 1.499, -0.6173), (0.303, 1.51, -0.3821), (0.001456, -0.9132, -0.01094), (0.001456, -0.8629, -0.01094), (0.001456, -0.8126, -0.01094), (0.6326, -0.802, -0.7715), (0.7022, -0.9384, -0.8556), (0.7808, -1.081, -0.9464), (0.001456, -1.466, -0.01094), (0.8323, -1.615, -1.035), (0.001456, 0.547, -0.01094), (0.4492, 0.5055, -0.5171), (0.001456, 1.518, -0.01094), (-0.009698, 1.478, -0.01532), (0.2902, 1.417, -0.5048), (0.2164, 1.33, -0.4593), (1.317, -1.969, -0.861), (0.006873, -1.969, -0.01027), (0.02158, 1.489, -0.0134), (0.01425, 1.42, -0.008137), (0.006873, 1.451, -0.01027), (0.006873, 1.25, -0.01027), (0.006873, 1.048, -0.01027), (0.006873, 0.8471, -0.01027), (0.006873, 0.646, -0.01027), (0.006873, 0.4448, -0.01027), (0.006873, 0.2436, -0.01027), (0.006873, 0.04241, -0.01027), (0.006873, -0.1588, -0.01027), (0.006873, -0.36, -0.01027), (0.006873, -0.5611, -0.01027), (0.006873, -0.7623, -0.01027), (0.006873, -0.9635, -0.01027), (0.006873, -1.165, -0.01027), (0.006873, -1.366, -0.01027), (0.006873, -1.567, -0.01027), (0.006873, -1.768, -0.01027), (1.3, -1.863, -0.8502), (1.194, -1.759, -0.7811), (1.317, -1.472, -0.861), (1.214, -1.378, -0.78), (1.287, -1.277, -0.821), (0.9421, -0.6993, -0.6077), (0.9345, -0.4509, -0.5236), (0.8965, -0.2356, -0.4998), (0.8248, -0.08529, -0.4948), (0.8101, 0.1588, -0.4534), (0.6415, 0.1816, -0.329), (0.5748, 0.4531, -0.3318), (0.5519, 0.9696, -0.3531), (0.6895, 1.11, -0.3875), (0.6024, 1.128, -0.3608), (0.6434, 1.184, -0.4153), (0.4049, 1.203, -0.4122), (0.6832, 1.439, -0.4934), (0.8603, 1.499, -0.5014), (0.4821, 1.51, -0.3187), (0.006873, -0.9132, -0.01027), (0.006873, -0.8629, -0.01027), (0.006873, -0.8126, -0.01027), (0.9932, -0.802, -0.64), (1.102, -0.9384, -0.7096), (1.223, -1.081, -0.7842), (0.006873, -1.466, -0.01027), (1.317, -1.615, -0.861), (0.006873, 0.547, -0.01027), (0.6898, 0.5055, -0.4249), (0.006873, 1.518, -0.01027), (-0.002124, 1.478, -0.01438), (0.5311, 1.417, -0.4384), (0.4376, 1.33, -0.4063), (1.694, -1.969, -0.6173), (0.01173, -1.969, -0.008761), (0.02748, 1.489, -0.009639), (0.01798, 1.42, -0.006981), (0.01173, 1.451, -0.008761), (0.01173, 1.25, -0.008761), (0.01173, 1.048, -0.008761), (0.01173, 0.8471, -0.008761), (0.01173, 0.646, -0.008761), (0.01173, 0.4448, -0.008761), (0.01173, 0.2436, -0.008761), (0.01173, 0.04241, -0.008761), (0.01173, -0.1588, -0.008761), (0.01173, -0.36, -0.008761), (0.01173, -0.5611, -0.008761), (0.01173, -0.7623, -0.008761), (0.01173, -0.9635, -0.008761), (0.01173, -1.165, -0.008761), (0.01173, -1.366, -0.008761), (0.01173, -1.567, -0.008761), (0.01173, -1.768, -0.008761), (1.673, -1.863, -0.6096), (1.536, -1.759, -0.5602), (1.694, -1.472, -0.6173), (1.555, -1.378, -0.556), (1.645, -1.277, -0.5837), (1.208, -0.6993, -0.4337), (1.159, -0.4509, -0.3543), (1.11, -0.2356, -0.3374), (1.039, -0.08529, -0.344), (1.004, 0.1588, -0.3066), (0.7802, 0.1816, -0.214), (0.7176, 0.4531, -0.2273), (0.7064, 0.9696, -0.2513), (0.8556, 1.11, -0.2625), (0.7587, 1.128, -0.2507), (0.8252, 1.184, -0.2964), (0.5948, 1.203, -0.3313), (0.9028, 1.439, -0.3665), (1.077, 1.499, -0.3449), (0.6221, 1.51, -0.2296), (0.01173, -0.9132, -0.008761), (0.01173, -0.8629, -0.008761), (0.01173, -0.8126, -0.008761), (1.273, -0.802, -0.4566), (1.413, -0.9384, -0.5061), (1.566, -1.081, -0.5586), (0.01173, -1.466, -0.008761), (1.694, -1.615, -0.6174), (0.01173, 0.547, -0.008761), (0.8745, 0.5055, -0.2983), (0.01173, 1.518, -0.008761), (0.004672, 1.478, -0.01227), (0.729, 1.417, -0.3364), (0.6233, 1.33, -0.3205), (1.935, -1.969, -0.3237), (0.01564, -1.969, -0.006545), (0.03125, 1.489, -0.005095), (0.02098, 1.42, -0.005281), (0.01564, 1.451, -0.006545), (0.01564, 1.25, -0.006545), (0.01564, 1.048, -0.006545), (0.01564, 0.8471, -0.006545), (0.01564, 0.646, -0.006545), (0.01564, 0.4448, -0.006545), (0.01564, 0.2436, -0.006545), (0.01564, 0.04241, -0.006545), (0.01564, -0.1588, -0.006545), (0.01564, -0.36, -0.006545), (0.01564, -0.5611, -0.006545), (0.01564, -0.7623, -0.006545), (0.01564, -0.9635, -0.006545), (0.01564, -1.165, -0.006545), (0.01564, -1.366, -0.006545), (0.01564, -1.567, -0.006545), (0.01564, -1.768, -0.006545), (1.91, -1.863, -0.3196), (1.755, -1.759, -0.2939), (1.935, -1.472, -0.3237), (1.77, -1.378, -0.2869), (1.871, -1.277, -0.2992), (1.376, -0.6993, -0.2246), (1.289, -0.4509, -0.1562), (1.234, -0.2356, -0.1476), (1.169, -0.08529, -0.1653), (1.117, 0.1588, -0.1349), (0.8558, 0.1816, -0.0816), (0.8023, 0.4531, -0.1043), (0.8035, 0.9696, -0.1291), (0.9523, 1.11, -0.1162), (0.8534, 1.128, -0.1202), (0.9402, 1.184, -0.1536), (0.7366, 1.203, -0.2236), (1.05, 1.439, -0.2099), (1.206, 1.499, -0.1604), (0.7119, 1.51, -0.1219), (0.01564, -0.9132, -0.006545), (0.01564, -0.8629, -0.006545), (0.01564, -0.8126, -0.006545), (1.45, -0.802, -0.2362), (1.609, -0.9384, -0.2616), (1.782, -1.081, -0.2876), (0.01564, -1.466, -0.006545), (1.935, -1.615, -0.3237), (0.01564, 0.547, -0.006545), (0.9885, 0.5055, -0.1476), (0.01564, 1.518, -0.006545), (0.01014, 1.478, -0.009173), (0.8679, 1.417, -0.2072), (0.7584, 1.33, -0.2087), (2.018, -1.969, -0.003797), (0.01829, -1.969, -0.0038), (0.03259, 1.489, -0.0001374), (0.02301, 1.42, -0.003173), (0.01829, 1.451, -0.0038), (0.01829, 1.25, -0.0038), (0.01829, 1.048, -0.0038), (0.01829, 0.8471, -0.0038), (0.01829, 0.646, -0.0038), (0.01829, 0.4448, -0.0038), (0.01829, 0.2436, -0.0038), (0.01829, 0.04241, -0.0038), (0.01829, -0.1588, -0.0038), (0.01829, -0.36, -0.0038), (0.01829, -0.5611, -0.0038), (0.01829, -0.7623, -0.0038), (0.01829, -0.9635, -0.0038), (0.01829, -1.165, -0.0038), (0.01829, -1.366, -0.0038), (0.01829, -1.567, -0.0038), (0.01829, -1.768, -0.0038), (1.993, -1.863, -0.003797), (1.831, -1.759, -0.003797), (2.018, -1.472, -0.003797), (1.842, -1.378, 0.005451), (1.945, -1.277, 0.009601), (1.433, -0.6993, 0.002739), (1.315, -0.4509, 0.05456), (1.258, -0.2356, 0.05406), (1.205, -0.08529, 0.02679), (1.139, 0.1588, 0.04764), (0.8619, 0.1816, 0.0574), (0.822, 0.4531, 0.02717), (0.8356, 0.9696, 0.003506), (0.9719, 1.11, 0.03949), (0.879, 1.128, 0.01995), (0.9789, 1.184, 0.001715), (0.8186, 1.203, -0.09771), (1.113, 1.439, -0.03639), (1.237, 1.499, 0.03707), (0.7441, 1.51, -0.004234), (0.01829, -0.9132, -0.0038), (0.01829, -0.8629, -0.0038), (0.01829, -0.8126, -0.0038), (1.51, -0.802, 0.003338), (1.675, -0.9384, 0.004038), (1.854, -1.081, 0.006606), (0.01829, -1.466, -0.0038), (2.018, -1.615, -0.003797), (0.01829, 0.547, -0.0038), (1.022, 0.5055, 0.01515), (0.01829, 1.518, -0.0038), (0.01383, 1.478, -0.005334), (0.9364, 1.417, -0.06115), (0.8322, 1.33, -0.07998), (0.7441, 2.13, -0.004234), (1.237, 2.119, 0.03707), (0.6605, 1.888, -0.113), (1.118, 1.877, -0.1488), (0.5772, 1.888, -0.213), (0.9987, 1.877, -0.3199), (0.516, 2.131, -0.3413), (0.9211, 2.118, -0.5368), (0.3243, 2.131, -0.4091), (0.6151, 2.118, -0.6609), (0.1065, 2.131, -0.4437), (0.2594, 2.118, -0.7315), (-0.1037, 1.888, -0.3833), (-0.1014, 1.877, -0.6435), (-0.2913, 1.888, -0.3511), (-0.4194, 1.877, -0.6012), (-0.5257, 2.131, -0.3353), (-0.812, 2.118, -0.5888), (-0.6722, 2.131, -0.2382), (-1.074, 2.118, -0.436), (-0.7641, 2.131, -0.1217), (-1.248, 2.118, -0.2479), (-0.7941, 2.131, 0.004558), (-1.322, 2.118, -0.03966), (-0.6579, 1.888, 0.1131), (-1.116, 1.877, 0.1488), (-0.5746, 1.888, 0.213), (-0.9961, 1.877, 0.3199), (-0.5135, 2.131, 0.3413), (-0.9185, 2.118, 0.5368), (-0.3218, 2.131, 0.4091), (-0.6125, 2.118, 0.6609), (-0.1039, 2.131, 0.4438), (-0.2568, 2.118, 0.7315), (0.1063, 1.888, 0.3833), (0.104, 1.877, 0.6435), (0.2939, 1.888, 0.3512), (0.422, 1.877, 0.6012), (0.5283, 2.131, 0.3353), (0.8145, 2.118, 0.5888), (0.6748, 2.131, 0.2382), (1.076, 2.118, 0.436), (0.7667, 2.131, 0.1218), (1.251, 2.118, 0.2479), (0.7967, 2.131, -0.004535), (1.324, 2.118, 0.03969)], [], [(1, 20, 21, 0), (20, 19, 22, 21), (47, 18, 23, 48), (18, 17, 24, 23), (17, 16, 25, 24), (43, 15, 26, 44), (15, 14, 27, 26), (14, 13, 28, 27), (13, 12, 29, 28), (12, 11, 30, 29), (11, 10, 31, 30), (10, 9, 32, 31), (49, 8, 33, 50), (8, 7, 34, 33), (7, 6, 35, 34), (6, 5, 36, 35), (5, 4, 37, 36), (52, 3, 38, 53), (3, 2, 39, 38), (16, 41, 46, 25), (41, 42, 45, 46), (42, 43, 44, 45), (19, 47, 48, 22), (9, 49, 50, 32), (4, 51, 54, 37), (51, 52, 53, 54), (77, 103, 158, 132), (62, 63, 118, 117), (84, 85, 140, 139), (69, 70, 125, 124), (91, 92, 147, 146), (105, 88, 143, 160), (76, 77, 132, 131), (61, 62, 117, 116), (101, 100, 155, 156), (83, 84, 139, 138), (68, 69, 124, 123), (75, 56, 111, 130), (90, 91, 146, 145), (104, 64, 119, 159), (55, 76, 131, 110), (60, 61, 116, 115), (100, 99, 154, 155), (82, 83, 138, 137), (67, 68, 123, 122), (89, 90, 145, 144), (74, 75, 130, 129), (59, 60, 115, 114), (109, 108, 163, 164), (99, 81, 136, 154), (81, 82, 137, 136), (66, 67, 122, 121), (22, 48, 103, 77), (37, 54, 109, 92), (15, 43, 98, 70), (30, 31, 86, 85), (8, 49, 104, 63), (23, 24, 79, 78), (41, 16, 71, 96), (51, 4, 59, 106), (38, 39, 94, 93), (16, 17, 72, 71), (31, 32, 87, 86), (9, 10, 65, 64), (24, 25, 80, 79), (42, 41, 96, 97), (52, 51, 106, 107), (2, 3, 58, 57), (260, 315, 1299, 1301), (17, 18, 73, 72), (47, 19, 74, 102), (32, 50, 105, 87), (10, 11, 66, 65), (43, 42, 97, 98), (25, 46, 101, 80), (53, 38, 93, 108), (3, 52, 107, 58), (18, 47, 102, 73), (1, 0, 55, 56), (33, 34, 89, 88), (48, 23, 78, 103), (11, 12, 67, 66), (26, 27, 82, 81), (44, 26, 81, 99), (54, 53, 108, 109), (4, 5, 60, 59), (19, 20, 75, 74), (34, 35, 90, 89), (12, 13, 68, 67), (27, 28, 83, 82), (45, 44, 99, 100), (5, 6, 61, 60), (0, 21, 76, 55), (49, 9, 64, 104), (35, 36, 91, 90), (20, 1, 56, 75), (13, 14, 69, 68), (28, 29, 84, 83), (46, 45, 100, 101), (6, 7, 62, 61), (21, 22, 77, 76), (50, 33, 88, 105), (36, 37, 92, 91), (14, 15, 70, 69), (29, 30, 85, 84), (7, 8, 63, 62), (144, 145, 200, 199), (129, 130, 185, 184), (114, 115, 170, 169), (164, 163, 218, 219), (154, 136, 191, 209), (136, 137, 192, 191), (121, 122, 177, 176), (158, 133, 188, 213), (143, 144, 199, 198), (111, 110, 165, 166), (128, 157, 212, 183), (113, 162, 217, 168), (163, 148, 203, 218), (135, 156, 211, 190), (153, 152, 207, 208), (120, 121, 176, 175), (157, 129, 184, 212), (142, 160, 215, 197), (127, 128, 183, 182), (94, 39, 1310, 1308), (112, 113, 168, 167), (162, 161, 216, 217), (152, 151, 206, 207), (134, 135, 190, 189), (119, 120, 175, 174), (141, 142, 197, 196), (126, 127, 182, 181), (92, 109, 164, 147), (70, 98, 153, 125), (85, 86, 141, 140), (63, 104, 159, 118), (78, 79, 134, 133), (96, 71, 126, 151), (106, 59, 114, 161), (93, 94, 149, 148), (71, 72, 127, 126), (86, 87, 142, 141), (64, 65, 120, 119), (79, 80, 135, 134), (97, 96, 151, 152), (107, 106, 161, 162), (57, 58, 113, 112), (424, 369, 1298, 1296), (72, 73, 128, 127), (102, 74, 129, 157), (87, 105, 160, 142), (65, 66, 121, 120), (98, 97, 152, 153), (80, 101, 156, 135), (108, 93, 148, 163), (58, 107, 162, 113), (73, 102, 157, 128), (56, 55, 110, 111), (88, 89, 144, 143), (103, 78, 133, 158), (187, 213, 268, 242), (172, 173, 228, 227), (194, 195, 250, 249), (179, 180, 235, 234), (201, 202, 257, 256), (215, 198, 253, 270), (186, 187, 242, 241), (171, 172, 227, 226), (193, 194, 249, 248), (211, 210, 265, 266), (178, 179, 234, 233), (200, 201, 256, 255), (185, 166, 221, 240), (214, 174, 229, 269), (165, 186, 241, 220), (170, 171, 226, 225), (210, 209, 264, 265), (192, 193, 248, 247), (177, 178, 233, 232), (199, 200, 255, 254), (184, 185, 240, 239), (169, 170, 225, 224), (219, 218, 273, 274), (209, 191, 246, 264), (191, 192, 247, 246), (176, 177, 232, 231), (122, 123, 178, 177), (137, 138, 193, 192), (155, 154, 209, 210), (115, 116, 171, 170), (110, 131, 186, 165), (159, 119, 174, 214), (130, 111, 166, 185), (145, 146, 201, 200), (123, 124, 179, 178), (138, 139, 194, 193), (156, 155, 210, 211), (116, 117, 172, 171), (131, 132, 187, 186), (160, 143, 198, 215), (146, 147, 202, 201), (124, 125, 180, 179), (139, 140, 195, 194), (117, 118, 173, 172), (132, 158, 213, 187), (147, 164, 219, 202), (125, 153, 208, 180), (140, 141, 196, 195), (118, 159, 214, 173), (133, 134, 189, 188), (151, 126, 181, 206), (161, 114, 169, 216), (148, 149, 204, 203), (237, 238, 293, 292), (1250, 1249, 1266, 1265), (222, 223, 278, 277), (272, 271, 326, 327), (244, 245, 300, 299), (262, 261, 316, 317), (229, 230, 285, 284), (251, 252, 307, 306), (236, 237, 292, 291), (258, 259, 314, 313), (271, 224, 279, 326), (261, 236, 291, 316), (243, 244, 299, 298), (228, 269, 324, 283), (250, 251, 306, 305), (235, 263, 318, 290), (257, 274, 329, 312), (242, 268, 323, 297), (227, 228, 283, 282), (249, 250, 305, 304), (234, 235, 290, 289), (256, 257, 312, 311), (270, 253, 308, 325), (241, 242, 297, 296), (226, 227, 282, 281), (202, 219, 274, 257), (180, 208, 263, 235), (195, 196, 251, 250), (173, 214, 269, 228), (188, 189, 244, 243), (206, 181, 236, 261), (216, 169, 224, 271), (203, 204, 259, 258), (181, 182, 237, 236), (196, 197, 252, 251), (174, 175, 230, 229), (189, 190, 245, 244), (207, 206, 261, 262), (217, 216, 271, 272), (167, 168, 223, 222), (205, 260, 1301, 1303), (182, 183, 238, 237), (197, 215, 270, 252), (212, 184, 239, 267), (175, 176, 231, 230), (190, 211, 266, 245), (208, 207, 262, 263), (218, 203, 258, 273), (168, 217, 272, 223), (183, 212, 267, 238), (166, 165, 220, 221), (198, 199, 254, 253), (213, 188, 243, 268), (279, 280, 335, 334), (329, 328, 383, 384), (319, 301, 356, 374), (301, 302, 357, 356), (286, 287, 342, 341), (323, 298, 353, 378), (308, 309, 364, 363), (276, 275, 330, 331), (293, 322, 377, 348), (278, 327, 382, 333), (328, 313, 368, 383), (318, 317, 372, 373), (300, 321, 376, 355), (285, 286, 341, 340), (322, 294, 349, 377), (307, 325, 380, 362), (292, 293, 348, 347), (699, 644, 1288, 1286), (277, 278, 333, 332), (327, 326, 381, 382), (317, 316, 371, 372), (299, 300, 355, 354), (284, 285, 340, 339), (306, 307, 362, 361), (291, 292, 347, 346), (313, 314, 369, 368), (326, 279, 334, 381), (252, 270, 325, 307), (267, 239, 294, 322), (230, 231, 286, 285), (245, 266, 321, 300), (263, 262, 317, 318), (273, 258, 313, 328), (223, 272, 327, 278), (238, 267, 322, 293), (221, 220, 275, 276), (253, 254, 309, 308), (268, 243, 298, 323), (231, 232, 287, 286), (246, 247, 302, 301), (264, 246, 301, 319), (274, 273, 328, 329), (224, 225, 280, 279), (239, 240, 295, 294), (254, 255, 310, 309), (232, 233, 288, 287), (247, 248, 303, 302), (265, 264, 319, 320), (225, 226, 281, 280), (220, 241, 296, 275), (269, 229, 284, 324), (240, 221, 276, 295), (255, 256, 311, 310), (233, 234, 289, 288), (248, 249, 304, 303), (266, 265, 320, 321), (344, 345, 400, 399), (366, 367, 422, 421), (380, 363, 418, 435), (351, 352, 407, 406), (336, 337, 392, 391), (376, 375, 430, 431), (358, 359, 414, 413), (343, 344, 399, 398), (365, 366, 421, 420), (350, 331, 386, 405), (379, 339, 394, 434), (330, 351, 406, 385), (335, 336, 391, 390), (375, 374, 429, 430), (357, 358, 413, 412), (342, 343, 398, 397), (364, 365, 420, 419), (349, 350, 405, 404), (334, 335, 390, 389), (384, 383, 438, 439), (374, 356, 411, 429), (356, 357, 412, 411), (341, 342, 397, 396), (331, 330, 385, 386), (378, 353, 408, 433), (363, 364, 419, 418), (294, 295, 350, 349), (309, 310, 365, 364), (287, 288, 343, 342), (320, 319, 374, 375), (302, 303, 358, 357), (280, 281, 336, 335), (275, 296, 351, 330), (324, 284, 339, 379), (295, 276, 331, 350), (310, 311, 366, 365), (288, 289, 344, 343), (303, 304, 359, 358), (321, 320, 375, 376), (281, 282, 337, 336), (296, 297, 352, 351), (325, 308, 363, 380), (311, 312, 367, 366), (289, 290, 345, 344), (304, 305, 360, 359), (282, 283, 338, 337), (297, 323, 378, 352), (312, 329, 384, 367), (290, 318, 373, 345), (305, 306, 361, 360), (283, 324, 379, 338), (298, 299, 354, 353), (316, 291, 346, 371), (387, 388, 443, 442), (437, 436, 491, 492), (427, 426, 481, 482), (409, 410, 465, 464), (394, 395, 450, 449), (416, 417, 472, 471), (401, 402, 457, 456), (423, 424, 479, 478), (436, 389, 444, 491), (408, 409, 464, 463), (426, 401, 456, 481), (393, 434, 489, 448), (415, 416, 471, 470), (400, 428, 483, 455), (422, 439, 494, 477), (407, 433, 488, 462), (392, 393, 448, 447), (414, 415, 470, 469), (399, 400, 455, 454), (421, 422, 477, 476), (435, 418, 473, 490), (406, 407, 462, 461), (391, 392, 447, 446), (431, 430, 485, 486), (413, 414, 469, 468), (359, 360, 415, 414), (337, 338, 393, 392), (352, 378, 433, 407), (367, 384, 439, 422), (345, 373, 428, 400), (360, 361, 416, 415), (338, 379, 434, 393), (353, 354, 409, 408), (371, 346, 401, 426), (381, 334, 389, 436), (368, 369, 424, 423), (346, 347, 402, 401), (361, 362, 417, 416), (339, 340, 395, 394), (354, 355, 410, 409), (372, 371, 426, 427), (382, 381, 436, 437), (332, 333, 388, 387), (700, 755, 1283, 1285), (347, 348, 403, 402), (362, 380, 435, 417), (377, 349, 404, 432), (340, 341, 396, 395), (355, 376, 431, 410), (373, 372, 427, 428), (383, 368, 423, 438), (333, 382, 437, 388), (348, 377, 432, 403), (466, 467, 522, 521), (484, 466, 521, 539), (451, 452, 507, 506), (488, 463, 518, 543), (473, 474, 529, 528), (441, 440, 495, 496), (458, 487, 542, 513), (443, 492, 547, 498), (493, 478, 533, 548), (483, 482, 537, 538), (465, 486, 541, 520), (450, 451, 506, 505), (487, 459, 514, 542), (472, 490, 545, 527), (457, 458, 513, 512), (442, 443, 498, 497), (754, 699, 1286, 1284), (492, 491, 546, 547), (482, 481, 536, 537), (464, 465, 520, 519), (449, 450, 505, 504), (471, 472, 527, 526), (456, 457, 512, 511), (478, 479, 534, 533), (491, 444, 499, 546), (481, 456, 511, 536), (463, 464, 519, 518), (920, 975, 1275, 1277), (402, 403, 458, 457), (417, 435, 490, 472), (432, 404, 459, 487), (395, 396, 451, 450), (410, 431, 486, 465), (428, 427, 482, 483), (438, 423, 478, 493), (388, 437, 492, 443), (403, 432, 487, 458), (433, 408, 463, 488), (386, 385, 440, 441), (418, 419, 474, 473), (396, 397, 452, 451), (411, 412, 467, 466), (429, 411, 466, 484), (439, 438, 493, 494), (389, 390, 445, 444), (404, 405, 460, 459), (419, 420, 475, 474), (397, 398, 453, 452), (412, 413, 468, 467), (430, 429, 484, 485), (390, 391, 446, 445), (385, 406, 461, 440), (434, 394, 449, 489), (405, 386, 441, 460), (420, 421, 476, 475), (398, 399, 454, 453), (546, 499, 554, 601), (536, 511, 566, 591), (518, 519, 574, 573), (503, 544, 599, 558), (525, 526, 581, 580), (510, 538, 593, 565), (532, 549, 604, 587), (517, 543, 598, 572), (502, 503, 558, 557), (524, 525, 580, 579), (509, 510, 565, 564), (531, 532, 587, 586), (545, 528, 583, 600), (516, 517, 572, 571), (501, 502, 557, 556), (523, 524, 579, 578), (541, 540, 595, 596), (508, 509, 564, 563), (530, 531, 586, 585), (515, 496, 551, 570), (544, 504, 559, 599), (495, 516, 571, 550), (500, 501, 556, 555), (540, 539, 594, 595), (522, 523, 578, 577), (494, 493, 548, 549), (444, 445, 500, 499), (459, 460, 515, 514), (474, 475, 530, 529), (452, 453, 508, 507), (467, 468, 523, 522), (485, 484, 539, 540), (445, 446, 501, 500), (440, 461, 516, 495), (489, 449, 504, 544), (460, 441, 496, 515), (475, 476, 531, 530), (453, 454, 509, 508), (468, 469, 524, 523), (486, 485, 540, 541), (446, 447, 502, 501), (461, 462, 517, 516), (490, 473, 528, 545), (476, 477, 532, 531), (454, 455, 510, 509), (469, 470, 525, 524), (447, 448, 503, 502), (462, 488, 543, 517), (477, 494, 549, 532), (455, 483, 538, 510), (470, 471, 526, 525), (448, 489, 544, 503), (568, 597, 652, 623), (553, 602, 657, 608), (603, 588, 643, 658), (593, 592, 647, 648), (575, 596, 651, 630), (560, 561, 616, 615), (597, 569, 624, 652), (582, 600, 655, 637), (567, 568, 623, 622), (370, 425, 1295, 1297), (552, 553, 608, 607), (602, 601, 656, 657), (574, 575, 630, 629), (592, 591, 646, 647), (559, 560, 615, 614), (581, 582, 637, 636), (566, 567, 622, 621), (588, 589, 644, 643), (601, 554, 609, 656), (591, 566, 621, 646), (573, 574, 629, 628), (558, 599, 654, 613), (580, 581, 636, 635), (565, 593, 648, 620), (587, 604, 659, 642), (572, 598, 653, 627), (533, 534, 589, 588), (511, 512, 567, 566), (526, 527, 582, 581), (504, 505, 560, 559), (519, 520, 575, 574), (537, 536, 591, 592), (547, 546, 601, 602), (497, 498, 553, 552), (535, 590, 1289, 1291), (512, 513, 568, 567), (527, 545, 600, 582), (542, 514, 569, 597), (505, 506, 561, 560), (520, 541, 596, 575), (538, 537, 592, 593), (548, 533, 588, 603), (498, 547, 602, 553), (513, 542, 597, 568), (496, 495, 550, 551), (528, 529, 584, 583), (543, 518, 573, 598), (506, 507, 562, 561), (521, 522, 577, 576), (539, 521, 576, 594), (549, 548, 603, 604), (499, 500, 555, 554), (514, 515, 570, 569), (529, 530, 585, 584), (507, 508, 563, 562), (640, 641, 696, 695), (625, 606, 661, 680), (654, 614, 669, 709), (605, 626, 681, 660), (610, 611, 666, 665), (632, 633, 688, 687), (650, 649, 704, 705), (617, 618, 673, 672), (639, 640, 695, 694), (624, 625, 680, 679), (609, 610, 665, 664), (659, 658, 713, 714), (649, 631, 686, 704), (631, 632, 687, 686), (616, 617, 672, 671), (653, 628, 683, 708), (638, 639, 694, 693), (606, 605, 660, 661), (623, 652, 707, 678), (608, 657, 712, 663), (658, 643, 698, 713), (648, 647, 702, 703), (630, 651, 706, 685), (615, 616, 671, 670), (652, 624, 679, 707), (637, 655, 710, 692), (622, 623, 678, 677), (551, 550, 605, 606), (583, 584, 639, 638), (598, 573, 628, 653), (561, 562, 617, 616), (576, 577, 632, 631), (594, 576, 631, 649), (604, 603, 658, 659), (554, 555, 610, 609), (569, 570, 625, 624), (584, 585, 640, 639), (562, 563, 618, 617), (577, 578, 633, 632), (595, 594, 649, 650), (555, 556, 611, 610), (550, 571, 626, 605), (599, 559, 614, 654), (570, 551, 606, 625), (585, 586, 641, 640), (563, 564, 619, 618), (578, 579, 634, 633), (596, 595, 650, 651), (556, 557, 612, 611), (571, 572, 627, 626), (600, 583, 638, 655), (586, 587, 642, 641), (564, 565, 620, 619), (579, 580, 635, 634), (557, 558, 613, 612), (711, 664, 719, 766), (701, 676, 731, 756), (683, 684, 739, 738), (668, 709, 764, 723), (690, 691, 746, 745), (675, 703, 758, 730), (697, 714, 769, 752), (682, 708, 763, 737), (667, 668, 723, 722), (689, 690, 745, 744), (674, 675, 730, 729), (696, 697, 752, 751), (710, 693, 748, 765), (681, 682, 737, 736), (666, 667, 722, 721), (706, 705, 760, 761), (688, 689, 744, 743), (673, 674, 729, 728), (695, 696, 751, 750), (680, 661, 716, 735), (709, 669, 724, 764), (660, 681, 736, 715), (665, 666, 721, 720), (705, 704, 759, 760), (687, 688, 743, 742), (672, 673, 728, 727), (618, 619, 674, 673), (633, 634, 689, 688), (651, 650, 705, 706), (611, 612, 667, 666), (626, 627, 682, 681), (655, 638, 693, 710), (641, 642, 697, 696), (619, 620, 675, 674), (634, 635, 690, 689), (612, 613, 668, 667), (627, 653, 708, 682), (642, 659, 714, 697), (620, 648, 703, 675), (635, 636, 691, 690), (613, 654, 709, 668), (628, 629, 684, 683), (646, 621, 676, 701), (656, 609, 664, 711), (643, 644, 699, 698), (621, 622, 677, 676), (636, 637, 692, 691), (614, 615, 670, 669), (629, 630, 685, 684), (647, 646, 701, 702), (657, 656, 711, 712), (607, 608, 663, 662), (315, 370, 1297, 1299), (718, 767, 822, 773), (768, 753, 808, 823), (758, 757, 812, 813), (740, 761, 816, 795), (725, 726, 781, 780), (762, 734, 789, 817), (747, 765, 820, 802), (732, 733, 788, 787), (425, 480, 1293, 1295), (717, 718, 773, 772), (767, 766, 821, 822), (757, 756, 811, 812), (739, 740, 795, 794), (724, 725, 780, 779), (746, 747, 802, 801), (731, 732, 787, 786), (753, 754, 809, 808), (766, 719, 774, 821), (738, 739, 794, 793), (756, 731, 786, 811), (723, 764, 819, 778), (745, 746, 801, 800), (730, 758, 813, 785), (752, 769, 824, 807), (737, 763, 818, 792), (722, 723, 778, 777), (698, 699, 754, 753), (676, 677, 732, 731), (691, 692, 747, 746), (669, 670, 725, 724), (684, 685, 740, 739), (702, 701, 756, 757), (712, 711, 766, 767), (662, 663, 718, 717), (534, 479, 1294, 1292), (677, 678, 733, 732), (692, 710, 765, 747), (707, 679, 734, 762), (670, 671, 726, 725), (685, 706, 761, 740), (703, 702, 757, 758), (713, 698, 753, 768), (663, 712, 767, 718), (678, 707, 762, 733), (693, 694, 749, 748), (708, 683, 738, 763), (661, 660, 715, 716), (671, 672, 727, 726), (686, 687, 742, 741), (704, 686, 741, 759), (714, 713, 768, 769), (664, 665, 720, 719), (679, 680, 735, 734), (694, 695, 750, 749), (770, 791, 846, 825), (775, 776, 831, 830), (815, 814, 869, 870), (797, 798, 853, 852), (782, 783, 838, 837), (804, 805, 860, 859), (789, 790, 845, 844), (774, 775, 830, 829), (824, 823, 878, 879), (796, 797, 852, 851), (814, 796, 851, 869), (781, 782, 837, 836), (818, 793, 848, 873), (803, 804, 859, 858), (771, 770, 825, 826), (788, 817, 872, 843), (773, 822, 877, 828), (823, 808, 863, 878), (813, 812, 867, 868), (795, 816, 871, 850), (780, 781, 836, 835), (817, 789, 844, 872), (802, 820, 875, 857), (787, 788, 843, 842), (772, 773, 828, 827), (39, 40, 1309, 1310), (822, 821, 876, 877), (733, 762, 817, 788), (763, 738, 793, 818), (716, 715, 770, 771), (748, 749, 804, 803), (726, 727, 782, 781), (741, 742, 797, 796), (759, 741, 796, 814), (769, 768, 823, 824), (719, 720, 775, 774), (734, 735, 790, 789), (749, 750, 805, 804), (727, 728, 783, 782), (742, 743, 798, 797), (760, 759, 814, 815), (720, 721, 776, 775), (715, 736, 791, 770), (764, 724, 779, 819), (735, 716, 771, 790), (750, 751, 806, 805), (728, 729, 784, 783), (743, 744, 799, 798), (761, 760, 815, 816), (721, 722, 777, 776), (736, 737, 792, 791), (765, 748, 803, 820), (751, 752, 807, 806), (729, 730, 785, 784), (744, 745, 800, 799), (848, 849, 904, 903), (833, 874, 929, 888), (855, 856, 911, 910), (840, 868, 923, 895), (862, 879, 934, 917), (847, 873, 928, 902), (832, 833, 888, 887), (854, 855, 910, 909), (839, 840, 895, 894), (861, 862, 917, 916), (875, 858, 913, 930), (846, 847, 902, 901), (831, 832, 887, 886), (871, 870, 925, 926), (853, 854, 909, 908), (838, 839, 894, 893), (860, 861, 916, 915), (845, 826, 881, 900), (874, 834, 889, 929), (825, 846, 901, 880), (830, 831, 886, 885), (870, 869, 924, 925), (852, 853, 908, 907), (837, 838, 893, 892), (859, 860, 915, 914), (819, 779, 834, 874), (790, 771, 826, 845), (805, 806, 861, 860), (783, 784, 839, 838), (798, 799, 854, 853), (816, 815, 870, 871), (776, 777, 832, 831), (791, 792, 847, 846), (820, 803, 858, 875), (806, 807, 862, 861), (784, 785, 840, 839), (799, 800, 855, 854), (777, 778, 833, 832), (792, 818, 873, 847), (807, 824, 879, 862), (785, 813, 868, 840), (800, 801, 856, 855), (778, 819, 874, 833), (793, 794, 849, 848), (811, 786, 841, 866), (821, 774, 829, 876), (808, 809, 864, 863), (786, 787, 842, 841), (801, 802, 857, 856), (779, 780, 835, 834), (794, 795, 850, 849), (812, 811, 866, 867), (933, 918, 973, 988), (905, 926, 981, 960), (923, 922, 977, 978), (890, 891, 946, 945), (912, 930, 985, 967), (927, 899, 954, 982), (897, 898, 953, 952), (1194, 1139, 1270, 1268), (882, 883, 938, 937), (932, 931, 986, 987), (922, 921, 976, 977), (904, 905, 960, 959), (889, 890, 945, 944), (911, 912, 967, 966), (896, 897, 952, 951), (918, 919, 974, 973), (931, 884, 939, 986), (921, 896, 951, 976), (903, 904, 959, 958), (888, 929, 984, 943), (910, 911, 966, 965), (895, 923, 978, 950), (917, 934, 989, 972), (902, 928, 983, 957), (887, 888, 943, 942), (909, 910, 965, 964), (866, 841, 896, 921), (876, 829, 884, 931), (863, 864, 919, 918), (841, 842, 897, 896), (856, 857, 912, 911), (834, 835, 890, 889), (849, 850, 905, 904), (867, 866, 921, 922), (877, 876, 931, 932), (827, 828, 883, 882), (204, 149, 1306, 1304), (842, 843, 898, 897), (857, 875, 930, 912), (872, 844, 899, 927), (835, 836, 891, 890), (850, 871, 926, 905), (868, 867, 922, 923), (878, 863, 918, 933), (828, 877, 932, 883), (843, 872, 927, 898), (826, 825, 880, 881), (858, 859, 914, 913), (873, 848, 903, 928), (836, 837, 892, 891), (851, 852, 907, 906), (869, 851, 906, 924), (879, 878, 933, 934), (829, 830, 885, 884), (844, 845, 900, 899), (984, 944, 999, 1039), (935, 956, 1011, 990), (940, 941, 996, 995), (980, 979, 1034, 1035), (962, 963, 1018, 1017), (947, 948, 1003, 1002), (969, 970, 1025, 1024), (954, 955, 1010, 1009), (939, 940, 995, 994), (979, 961, 1016, 1034), (961, 962, 1017, 1016), (946, 947, 1002, 1001), (983, 958, 1013, 1038), (968, 969, 1024, 1023), (936, 935, 990, 991), (953, 982, 1037, 1008), (938, 987, 1042, 993), (978, 977, 1032, 1033), (960, 981, 1036, 1015), (945, 946, 1001, 1000), (982, 954, 1009, 1037), (967, 985, 1040, 1022), (952, 953, 1008, 1007), (479, 424, 1296, 1294), (937, 938, 993, 992), (977, 976, 1031, 1032), (959, 960, 1015, 1014), (883, 932, 987, 938), (898, 927, 982, 953), (881, 880, 935, 936), (913, 914, 969, 968), (928, 903, 958, 983), (891, 892, 947, 946), (906, 907, 962, 961), (924, 906, 961, 979), (934, 933, 988, 989), (884, 885, 940, 939), (899, 900, 955, 954), (914, 915, 970, 969), (892, 893, 948, 947), (907, 908, 963, 962), (925, 924, 979, 980), (885, 886, 941, 940), (880, 901, 956, 935), (929, 889, 944, 984), (915, 916, 971, 970), (900, 881, 936, 955), (893, 894, 949, 948), (908, 909, 964, 963), (926, 925, 980, 981), (886, 887, 942, 941), (901, 902, 957, 956), (930, 913, 968, 985), (916, 917, 972, 971), (894, 895, 950, 949), (1015, 1036, 1091, 1070), (1033, 1032, 1087, 1088), (1000, 1001, 1056, 1055), (1022, 1040, 1095, 1077), (1037, 1009, 1064, 1092), (1007, 1008, 1063, 1062), (40, 95, 1307, 1309), (992, 993, 1048, 1047), (1042, 1041, 1096, 1097), (1032, 1031, 1086, 1087), (1014, 1015, 1070, 1069), (999, 1000, 1055, 1054), (1021, 1022, 1077, 1076), (1006, 1007, 1062, 1061), (1028, 1029, 1084, 1083), (1041, 994, 1049, 1096), (1031, 1006, 1061, 1086), (1013, 1014, 1069, 1068), (998, 1039, 1094, 1053), (1020, 1021, 1076, 1075), (1005, 1033, 1088, 1060), (1027, 1044, 1099, 1082), (1012, 1038, 1093, 1067), (997, 998, 1053, 1052), (1019, 1020, 1075, 1074), (1004, 1005, 1060, 1059), (955, 936, 991, 1010), (970, 971, 1026, 1025), (948, 949, 1004, 1003), (981, 980, 1035, 1036), (963, 964, 1019, 1018), (986, 939, 994, 1041), (941, 942, 997, 996), (956, 957, 1012, 1011), (985, 968, 1023, 1040), (971, 972, 1027, 1026), (949, 950, 1005, 1004), (964, 965, 1020, 1019), (987, 986, 1041, 1042), (942, 943, 998, 997), (957, 983, 1038, 1012), (972, 989, 1044, 1027), (950, 978, 1033, 1005), (965, 966, 1021, 1020), (988, 973, 1028, 1043), (943, 984, 1039, 998), (958, 959, 1014, 1013), (976, 951, 1006, 1031), (973, 974, 1029, 1028), (951, 952, 1007, 1006), (966, 967, 1022, 1021), (989, 988, 1043, 1044), (944, 945, 1000, 999), (1072, 1073, 1128, 1127), (1057, 1058, 1113, 1112), (1079, 1080, 1135, 1134), (1064, 1065, 1120, 1119), (1049, 1050, 1105, 1104), (1099, 1098, 1153, 1154), (1089, 1071, 1126, 1144), (1071, 1072, 1127, 1126), (1056, 1057, 1112, 1111), (1093, 1068, 1123, 1148), (1078, 1079, 1134, 1133), (1046, 1045, 1100, 1101), (1063, 1092, 1147, 1118), (1048, 1097, 1152, 1103), (1098, 1083, 1138, 1153), (1088, 1087, 1142, 1143), (1070, 1091, 1146, 1125), (1055, 1056, 1111, 1110), (1092, 1064, 1119, 1147), (1077, 1095, 1150, 1132), (1062, 1063, 1118, 1117), (974, 919, 1278, 1276), (1047, 1048, 1103, 1102), (1097, 1096, 1151, 1152), (1087, 1086, 1141, 1142), (1069, 1070, 1125, 1124), (1054, 1055, 1110, 1109), (1043, 1028, 1083, 1098), (993, 1042, 1097, 1048), (1008, 1037, 1092, 1063), (991, 990, 1045, 1046), (1023, 1024, 1079, 1078), (1038, 1013, 1068, 1093), (1001, 1002, 1057, 1056), (1016, 1017, 1072, 1071), (1034, 1016, 1071, 1089), (1044, 1043, 1098, 1099), (994, 995, 1050, 1049), (1009, 1010, 1065, 1064), (1024, 1025, 1080, 1079), (1002, 1003, 1058, 1057), (1017, 1018, 1073, 1072), (1035, 1034, 1089, 1090), (995, 996, 1051, 1050), (990, 1011, 1066, 1045), (1039, 999, 1054, 1094), (1025, 1026, 1081, 1080), (1010, 991, 1046, 1065), (1003, 1004, 1059, 1058), (1018, 1019, 1074, 1073), (1036, 1035, 1090, 1091), (996, 997, 1052, 1051), (1011, 1012, 1067, 1066), (1040, 1023, 1078, 1095), (1026, 1027, 1082, 1081), (1115, 1143, 1198, 1170), (1137, 1154, 1209, 1192), (1122, 1148, 1203, 1177), (1107, 1108, 1163, 1162), (1129, 1130, 1185, 1184), (1114, 1115, 1170, 1169), (1136, 1137, 1192, 1191), (1150, 1133, 1188, 1205), (1121, 1122, 1177, 1176), (1106, 1107, 1162, 1161), (1146, 1145, 1200, 1201), (1128, 1129, 1184, 1183), (1113, 1114, 1169, 1168), (1135, 1136, 1191, 1190), (1120, 1101, 1156, 1175), (1149, 1109, 1164, 1204), (1100, 1121, 1176, 1155), (1105, 1106, 1161, 1160), (1145, 1144, 1199, 1200), (1127, 1128, 1183, 1182), (1112, 1113, 1168, 1167), (1134, 1135, 1190, 1189), (1119, 1120, 1175, 1174), (1104, 1105, 1160, 1159), (1154, 1153, 1208, 1209), (1090, 1089, 1144, 1145), (1050, 1051, 1106, 1105), (1045, 1066, 1121, 1100), (1094, 1054, 1109, 1149), (1065, 1046, 1101, 1120), (1080, 1081, 1136, 1135), (1058, 1059, 1114, 1113), (1091, 1090, 1145, 1146), (1073, 1074, 1129, 1128), (1051, 1052, 1107, 1106), (1066, 1067, 1122, 1121), (1095, 1078, 1133, 1150), (1081, 1082, 1137, 1136), (1059, 1060, 1115, 1114), (1074, 1075, 1130, 1129), (1052, 1053, 1108, 1107), (1067, 1093, 1148, 1122), (1082, 1099, 1154, 1137), (1060, 1088, 1143, 1115), (1075, 1076, 1131, 1130), (1053, 1094, 1149, 1108), (1068, 1069, 1124, 1123), (1086, 1061, 1116, 1141), (1096, 1049, 1104, 1151), (1083, 1084, 1139, 1138), (1061, 1062, 1117, 1116), (1076, 1077, 1132, 1131), (1202, 1174, 1229, 1257), (1187, 1205, 1260, 1242), (1172, 1173, 1228, 1227), (95, 150, 1305, 1307), (1157, 1158, 1213, 1212), (1207, 1206, 1261, 1262), (1179, 1180, 1235, 1234), (1197, 1196, 1251, 1252), (1164, 1165, 1220, 1219), (1186, 1187, 1242, 1241), (1171, 1172, 1227, 1226), (1193, 1194, 1249, 1248), (1206, 1159, 1214, 1261), (1196, 1171, 1226, 1251), (1178, 1179, 1234, 1233), (1163, 1204, 1259, 1218), (1185, 1186, 1241, 1240), (1170, 1198, 1253, 1225), (1192, 1209, 1264, 1247), (1177, 1203, 1258, 1232), (1162, 1163, 1218, 1217), (1184, 1185, 1240, 1239), (1169, 1170, 1225, 1224), (1191, 1192, 1247, 1246), (1205, 1188, 1243, 1260), (1130, 1131, 1186, 1185), (1108, 1149, 1204, 1163), (1123, 1124, 1179, 1178), (1141, 1116, 1171, 1196), (1151, 1104, 1159, 1206), (1138, 1139, 1194, 1193), (1116, 1117, 1172, 1171), (1131, 1132, 1187, 1186), (1109, 1110, 1165, 1164), (1124, 1125, 1180, 1179), (1142, 1141, 1196, 1197), (1152, 1151, 1206, 1207), (1102, 1103, 1158, 1157), (1084, 1029, 1274, 1272), (1117, 1118, 1173, 1172), (1132, 1150, 1205, 1187), (1147, 1119, 1174, 1202), (1110, 1111, 1166, 1165), (1125, 1146, 1201, 1180), (1143, 1142, 1197, 1198), (1153, 1138, 1193, 1208), (1103, 1152, 1207, 1158), (1118, 1147, 1202, 1173), (1101, 1100, 1155, 1156), (1133, 1134, 1189, 1188), (1148, 1123, 1178, 1203), (1111, 1112, 1167, 1166), (1126, 1127, 1182, 1181), (1144, 1126, 1181, 1199), (1211, 1210, 1231, 1230), (1230, 1231, 1232, 1229), (1257, 1258, 1233, 1228), (1228, 1233, 1234, 1227), (1227, 1234, 1235, 1226), (1253, 1254, 1236, 1225), (1225, 1236, 1237, 1224), (1224, 1237, 1238, 1223), (1223, 1238, 1239, 1222), (1222, 1239, 1240, 1221), (1221, 1240, 1241, 1220), (1220, 1241, 1242, 1219), (1259, 1260, 1243, 1218), (1218, 1243, 1244, 1217), (1217, 1244, 1245, 1216), (1216, 1245, 1246, 1215), (1215, 1246, 1247, 1214), (1262, 1263, 1248, 1213), (1213, 1248, 1249, 1212), (1226, 1235, 1256, 1251), (1251, 1256, 1255, 1252), (1252, 1255, 1254, 1253), (1229, 1232, 1258, 1257), (1219, 1242, 1260, 1259), (1214, 1247, 1264, 1261), (1261, 1264, 1263, 1262), (1165, 1166, 1221, 1220), (1180, 1201, 1256, 1235), (1198, 1197, 1252, 1253), (1208, 1193, 1248, 1263), (1158, 1207, 1262, 1213), (1173, 1202, 1257, 1228), (1156, 1155, 1210, 1211), (1188, 1189, 1244, 1243), (1203, 1178, 1233, 1258), (1166, 1167, 1222, 1221), (1181, 1182, 1237, 1236), (1199, 1181, 1236, 1254), (1209, 1208, 1263, 1264), (1159, 1160, 1215, 1214), (1174, 1175, 1230, 1229), (809, 754, 1284, 1282), (1189, 1190, 1245, 1244), (1167, 1168, 1223, 1222), (1182, 1183, 1238, 1237), (1200, 1199, 1254, 1255), (1160, 1161, 1216, 1215), (1155, 1176, 1231, 1210), (1204, 1164, 1219, 1259), (1175, 1156, 1211, 1230), (1190, 1191, 1246, 1245), (1168, 1169, 1224, 1223), (1183, 1184, 1239, 1238), (1201, 1200, 1255, 1256), (1161, 1162, 1217, 1216), (1176, 1177, 1232, 1231), (259, 204, 1304, 1302), (1139, 1084, 1272, 1270), (1249, 1194, 1268, 1266), (919, 864, 1280, 1278), (644, 589, 1290, 1288), (590, 645, 1287, 1289), (314, 259, 1302, 1300), (369, 314, 1300, 1298), (1030, 1085, 1271, 1273), (149, 94, 1308, 1306), (865, 920, 1277, 1279), (810, 865, 1279, 1281), (645, 700, 1285, 1287), (150, 205, 1303, 1305), (1085, 1140, 1269, 1271), (589, 534, 1292, 1290), (864, 809, 1282, 1280), (1029, 974, 1276, 1274), (755, 810, 1281, 1283), (480, 535, 1291, 1293), (975, 1030, 1273, 1275), (1195, 1250, 1265, 1267), (1140, 1195, 1267, 1269), (1270, 1269, 1267, 1268), (1268, 1267, 1265, 1266), (1272, 1271, 1269, 1270), (1274, 1273, 1271, 1272), (1276, 1275, 1273, 1274), (1280, 1279, 1277, 1278), (1278, 1277, 1275, 1276), (1282, 1281, 1279, 1280), (1286, 1285, 1283, 1284), (1284, 1283, 1281, 1282), (1288, 1287, 1285, 1286), (1292, 1291, 1289, 1290), (1290, 1289, 1287, 1288), (1296, 1295, 1293, 1294), (1294, 1293, 1291, 1292), (1298, 1297, 1295, 1296), (1300, 1299, 1297, 1298), (1304, 1303, 1301, 1302), (1302, 1301, 1299, 1300), (1308, 1307, 1305, 1306), (1306, 1305, 1303, 1304), (1310, 1309, 1307, 1308), (150, 95, 1250, 1195, 1140, 1085, 1030, 975, 920, 865, 810, 755, 700, 645, 590, 535, 480, 425, 370, 315, 260, 205)])
me_plane_001.materials.append(mat_material)
me_plane_001.use_remesh_preserve_volume = False
me_plane_001.use_remesh_preserve_attributes = False
me_plane_001.use_mirror_vertex_groups = False
me_plane_001.update()

# ---- objects
ob_plane_001 = bpy.data.objects.new('Plane.001', me_plane_001)
ob_lamp = bpy.data.objects.new('Lamp', light_lamp)
ob_camera = bpy.data.objects.new('Camera', cam_camera)

# ---- transforms, parenting, visibility, modifiers, constraints
ob_plane_001.location = (0.0, 0.0, 1.714)
ob_plane_001.rotation_euler = (1.571, -0.0, 0.0)
ob_plane_001.scale = (0.5628, 1.0, 1.0)
ob_plane_001.lineart.crease_threshold = 0.0
_m = ob_plane_001.modifiers.new('Boolean', 'BOOLEAN')
_m.operation = 'UNION'
_m.solver = 'FAST'
ob_lamp.location = (4.076, 1.005, 5.904)
ob_lamp.rotation_euler = (0.6503, 0.05522, 1.866)
ob_lamp.lock_rotations_4d = False
ob_lamp.empty_display_type = 'ARROWS'
ob_lamp.color = (0.0, 0.0, 0.0, 0.0)
ob_lamp.lineart.crease_threshold = 0.0
ob_camera.location = (7.481, -6.508, 5.344)
ob_camera.rotation_euler = (1.109, 0.01082, 0.8149)
ob_camera.lock_rotations_4d = False
ob_camera.empty_display_type = 'ARROWS'
ob_camera.color = (0.0, 0.0, 0.0, 0.0)
ob_camera.display_type = 'WIRE'
ob_camera.lineart.crease_threshold = 0.0

# ---- collection membership
col_collection_1.objects.link(ob_plane_001)
col_collection_1.objects.link(ob_lamp)
col_collection_1.objects.link(ob_camera)

# ---- scene / render settings (as saved in the file)
scene.camera = ob_camera
scene.frame_start = 1; scene.frame_end = 250; scene.frame_set(1)
scene.render.engine = 'BLENDER_EEVEE_NEXT'
scene.render.image_settings.compression = 90
scene.render.resolution_percentage = 50
scene.render.dither_intensity = 0.0
scene.cycles.use_denoising = False
scene.cycles.samples = 10
scene.cycles.sampling_pattern = 'TABULATED_SOBOL'
scene.cycles.light_sampling_threshold = 0.0
scene.cycles.use_adaptive_sampling = False
scene.cycles.use_light_tree = False
scene.cycles.blur_glossy = 0.0
scene.cycles.volume_bounces = 1
scene.cycles.pixel_filter_type = 'GAUSSIAN'
scene.cycles.sample_clamp_indirect = 0.0
scene.view_settings.view_transform = 'Standard'
bpy.context.view_layer.update()
